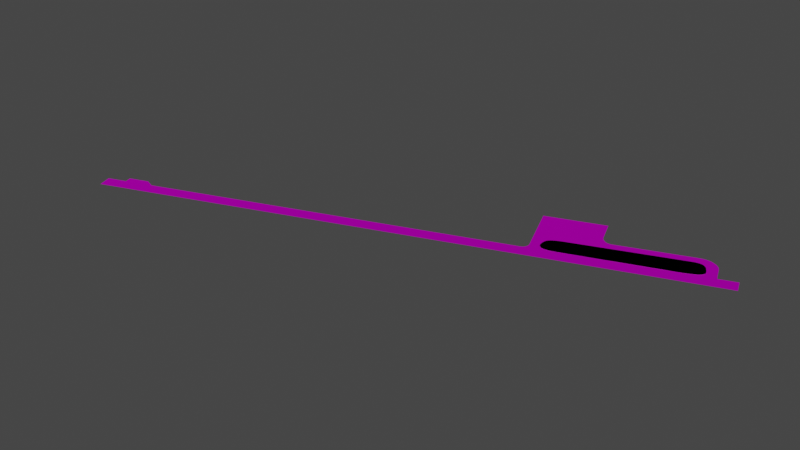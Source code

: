 # Source: gp1.blend  (saved by Blender 3.5.10; exported with 4.5.12 LTS)
import bpy
from mathutils import Matrix  # noqa: F401  (used for matrix-valued properties, if any)

bpy.ops.wm.read_factory_settings(use_empty=True)
scene = bpy.context.scene
scene.name = 'Scene'

# ---- collections
col_collection = bpy.data.collections.new('Collection'); scene.collection.children.link(col_collection)

# ---- images (referenced by path relative to the original .blend; pixels are not part of the script)
import os
ASSET_DIR = os.environ.get("B2B_ASSET_DIR", "")  # directory of the original .blend (textures are referenced by path, not embedded)
HERE = os.path.dirname(os.path.abspath(__file__))  # packed textures are extracted next to this script under _unpacked/

def load_image(name, relpath, width, height, colorspace="sRGB"):
    """Load a texture the original file referenced (path relative to the .blend, or extracted next to this script)."""
    p = next((c for c in (os.path.join(HERE, relpath), os.path.join(ASSET_DIR, relpath)) if relpath and os.path.exists(c)), "")
    if p:
        img = bpy.data.images.load(p, check_existing=True)
        img.name = name
    else:  # same state as the original file: an image datablock whose file is absent (Cycles renders it pink)
        img = bpy.data.images.new(name, width, height)
        img.source = "FILE"
        img.filepath = "//" + (relpath or name)
    img.colorspace_settings.name = colorspace
    return img
img_asphconc_bmp = load_image('asphconc.bmp', 'asphconc.bmp', 1024, 1024, 'sRGB')
img_grass_dds = load_image('grass.dds', 'grass.dds', 1024, 1024, 'sRGB')

# ---- materials (node trees are filled in below, after node groups)
mat_material01 = bpy.data.materials.new('material01')
mat_material01.surface_render_method = 'BLENDED'
mat_material01.blend_method = 'BLEND'
mat_material01.use_backface_culling = True
mat_material01.use_transparent_shadow = False
mat_material_001 = bpy.data.materials.new('Material.001')
mat_material_001.use_transparent_shadow = False

# ---- material node trees
mat_material01.use_nodes = True; mat_material01.node_tree.nodes.clear()
_N = mat_material01.node_tree.nodes; _L = mat_material01.node_tree.links
n0 = _N.new('ShaderNodeBsdfPrincipled'); n0.name = 'Principled BSDF'; n0.location = (10, 300)
n0.distribution = 'GGX'
n0.subsurface_method = 'RANDOM_WALK_SKIN'
n0.inputs[1].default_value = 1.0
n0.inputs[2].default_value = 1.0
n0.inputs[27].default_value = (0.0, 0.0, 0.0, 1.0)
n0.inputs[28].default_value = 1.0
n1 = _N.new('ShaderNodeOutputMaterial'); n1.name = 'Material Output'; n1.location = (320, 270)
n2 = _N.new('ShaderNodeTexImage'); n2.name = 'Image Texture'; n2.location = (-440, 210)
n2.label = 'BASE COLOR'
n2.image = img_asphconc_bmp
_L.new(n0.outputs[0], n1.inputs[0])
_L.new(n2.outputs[0], n0.inputs[0])
_L.new(n2.outputs[1], n0.inputs[4])
n1.is_active_output = True
mat_material_001.use_nodes = True; mat_material_001.node_tree.nodes.clear()
_N = mat_material_001.node_tree.nodes; _L = mat_material_001.node_tree.links
n0 = _N.new('ShaderNodeOutputMaterial'); n0.name = 'Material Output'; n0.location = (300, 300)
n1 = _N.new('ShaderNodeBsdfPrincipled'); n1.name = 'Principled BSDF'; n1.location = (10, 300)
n1.distribution = 'GGX'
n1.subsurface_method = 'RANDOM_WALK_SKIN'
n1.inputs[3].default_value = 1.45
n1.inputs[27].default_value = (0.0, 0.0, 0.0, 1.0)
n1.inputs[28].default_value = 1.0
n2 = _N.new('ShaderNodeTexImage'); n2.name = 'Image Texture'; n2.location = (-463, 143)
n2.image = img_grass_dds
_L.new(n1.outputs[0], n0.inputs[0])
_L.new(n2.outputs[0], n1.inputs[0])
_L.new(n2.outputs[1], n1.inputs[4])
n0.is_active_output = True

# ---- world
world_world = bpy.data.worlds.new('World'); scene.world = world_world
world_world.use_nodes = True; world_world.node_tree.nodes.clear()
_N = world_world.node_tree.nodes; _L = world_world.node_tree.links
n0 = _N.new('ShaderNodeOutputWorld'); n0.name = 'World Output'; n0.location = (300, 300)
n1 = _N.new('ShaderNodeBackground'); n1.name = 'Background'; n1.location = (10, 300)
n1.inputs[0].default_value = (0.05088, 0.05088, 0.05088, 1.0)
_L.new(n1.outputs[0], n0.inputs[0])
n0.is_active_output = True
world_world.color = (0.05088, 0.05088, 0.05088)
world_world.use_sun_shadow = False
world_world.sun_shadow_jitter_overblur = 0.0

# ---- meshes
me_part006 = bpy.data.meshes.new('part006')
me_part006.from_pydata([(540.6, 171.9, 0.0), (440.4, 135.6, 0.0), (440.4, 185.2, 0.0), (524.8, 215.7, 0.0), (470.4, 196.0, 0.0), (412.6, 175.1, 0.0), (407.5, 175.1, 0.0), (449.4, 250.2, 0.0), (452.4, 243.0, 0.0), (446.3, 254.7, 0.0), (441.5, 260.2, 0.0), (434.6, 265.7, 0.0), (422.7, 271.7, 0.0), (414.3, 274.5, 0.0), (403.3, 275.1, 0.0), (392.1, 274.2, 0.0), (379.7, 270.6, 0.0), (370.2, 236.7, 0.0), (370.2, 267.1, 0.0), (372.6, 237.6, 0.0), (382.2, 241.0, 0.0), (388.7, 242.1, 0.0), (396.6, 243.4, 0.0), (404.3, 242.7, 0.0), (409.6, 240.7, 0.0), (415.2, 236.5, 0.0), (419.5, 232.6, 0.0), (425.3, 223.6, 0.0), (431.1, 212.6, 0.0), (434.2, 202.2, 0.0), (432.6, 194.5, 0.0), (428.5, 188.4, 0.0), (420.5, 182.0, 0.0), (410.9, 176.9, 0.0), (340.3, 99.38, 0.0), (340.3, 148.9, 0.0), (270.0, 199.1, 0.0), (270.0, 229.9, 0.0), (240.1, 63.11, 0.0), (240.1, 112.7, 0.0), (169.9, 161.4, 0.0), (169.9, 192.7, 0.0), (139.9, 26.84, 0.0), (139.9, 76.5, 0.0), (152.6, 186.3, 0.0), (169.9, 181.7, 0.0), (148.0, 185.3, 0.0), (69.7, 181.7, 0.0), (141.0, 185.5, 0.0), (134.1, 187.5, 0.0), (128.4, 191.2, 0.0), (121.8, 196.5, 0.0), (117.5, 201.6, 0.0), (113.9, 209.8, 0.0), (87.6, 281.7, 0.0), (69.7, 275.2, 0.0), (39.75, -9.423, 0.0), (39.75, 41.5, 0.0), (58.68, 47.12, 0.0), (45.22, 42.74, 0.0), (69.7, 175.2, 0.0), (-30.47, 175.2, 0.0), (-30.47, 239.0, 0.0), (-30.47, 139.0, 0.0), (-65.35, 139.0, 0.0), (-95.17, 215.5, 0.0), (-30.47, -34.85, 0.0), (-130.6, -71.11, 0.0), (-130.6, -21.92, 0.0), (-33.8, 13.86, 0.0), (-30.47, 16.77, 0.0), (-41.59, 10.28, 0.0), (-230.8, -107.4, 0.0), (-230.8, -58.15, 0.0), (-331.0, -143.7, 0.0), (-331.0, -94.37, 0.0), (-431.1, -179.9, 0.0), (-431.1, -130.6, 0.0), (-531.3, -216.2, 0.0), (-531.3, -166.8, 0.0), (-631.5, -252.5, 0.0), (-631.5, -203.0, 0.0), (-731.7, -288.7, 0.0), (-731.7, -239.3, 0.0), (-831.8, -325.0, 0.0), (-831.8, -275.5, 0.0), (-932.0, -361.3, 0.0), (-932.0, -311.7, 0.0), (-1032.0, -397.5, 0.0), (-1032.0, -347.9, 0.0), (-1132.0, -433.8, 0.0), (-1132.0, -384.2, 0.0), (-1233.0, -470.1, 0.0), (-1233.0, -397.5, 0.0), (-1161.0, -394.5, 0.0), (-1192.0, -382.7, 0.0), (-1248.0, -426.0, 0.0), (-1255.0, -405.6, 0.0), (-1308.0, -448.2, 0.0), (-1292.0, -491.6, 0.0), (403.8, 173.2, 0.0), (392.0, 167.7, 0.0), (69.7, 123.8, 0.0), (-2.668, 77.67, 0.0), (-2.857, 75.24, 0.0), (-30.47, 75.24, 0.0), (0.01214, 87.44, 0.0), (6.986, 95.64, 0.0), (18.0, 102.7, 0.0), (32.46, 109.8, 0.0), (-30.47, 49.39, 0.0), (-2.612, -24.76, 0.0), (-30.47, -24.76, 0.0), (33.73, 40.12, 0.0), (22.33, 38.56, 0.0), (10.24, 41.58, 0.0), (1.351, 49.04, 0.0), (-2.206, 58.1, 0.0), (-3.348, 68.88, 0.0), (-27.04, 40.59, 0.0), (-25.52, 36.01, 0.0), (-25.21, 30.79, 0.0), (-26.07, 24.41, 0.0), (-29.87, 17.28, 0.0)], [], [(2, 1, 0), (0, 3, 2), (6, 5, 4), (4, 8, 7), (4, 7, 9), (4, 9, 10), (4, 10, 11), (4, 11, 12), (4, 12, 13), (4, 13, 14), (4, 14, 15), (4, 15, 16), (16, 18, 17), (16, 17, 19), (16, 19, 20), (16, 20, 21), (16, 21, 22), (16, 22, 23), (16, 23, 24), (4, 16, 24), (4, 24, 25), (4, 25, 26), (4, 26, 27), (4, 27, 28), (4, 28, 29), (4, 29, 30), (4, 30, 31), (4, 31, 32), (4, 32, 33), (4, 33, 6), (35, 34, 1), (1, 2, 35), (37, 36, 17), (17, 18, 37), (39, 38, 34), (34, 35, 39), (41, 40, 36), (36, 37, 41), (43, 42, 38), (38, 39, 43), (45, 41, 44), (45, 44, 46), (47, 45, 46), (47, 46, 48), (47, 48, 49), (47, 49, 50), (47, 50, 51), (47, 51, 52), (47, 52, 53), (47, 53, 54), (54, 55, 47), (57, 56, 42), (42, 43, 58), (42, 58, 59), (42, 59, 57), (61, 60, 55), (55, 62, 61), (64, 63, 62), (62, 65, 64), (68, 67, 66), (66, 70, 69), (66, 69, 71), (66, 71, 68), (73, 72, 67), (67, 68, 73), (75, 74, 72), (72, 73, 75), (77, 76, 74), (74, 75, 77), (79, 78, 76), (76, 77, 79), (81, 80, 78), (78, 79, 81), (83, 82, 80), (80, 81, 83), (85, 84, 82), (82, 83, 85), (87, 86, 84), (84, 85, 87), (89, 88, 86), (86, 87, 89), (91, 90, 88), (88, 89, 91), (93, 92, 90), (90, 91, 94), (93, 90, 94), (94, 95, 93), (93, 97, 96), (92, 93, 96), (92, 96, 98), (98, 99, 92), (5, 6, 100), (100, 101, 5), (45, 47, 102), (102, 40, 45), (105, 104, 103), (105, 103, 106), (105, 106, 107), (105, 107, 108), (109, 102, 60), (108, 109, 60), (105, 108, 60), (60, 61, 105), (64, 110, 63), (112, 111, 56), (112, 56, 57), (112, 57, 113), (112, 113, 114), (112, 114, 115), (112, 115, 116), (112, 116, 117), (112, 117, 118), (112, 118, 104), (104, 105, 110), (104, 110, 119), (104, 119, 120), (104, 120, 121), (112, 104, 121), (112, 121, 122), (112, 122, 123), (123, 70, 112), (112, 66, 111)])
_uv = me_part006.uv_layers.new(name='UVMap')
_uv.uv.foreach_set('vector', [17.97, -8.362, 21.37, 0.9828, 0.00922, 1.007, 0.00922, 1.007, -0.02513, -8.334, 17.97, -8.362, 24.86, -8.728, 23.9, -8.378, 11.58, -8.361, 11.58, -8.361, 11.75, -18.45, 11.82, -20.03, 11.58, -8.361, 11.82, -20.03, 12.09, -21.09, 11.58, -8.361, 12.09, -21.09, 12.62, -22.46, 11.58, -8.361, 12.62, -22.46, 13.54, -23.97, 11.58, -8.361, 13.54, -23.97, 15.37, -25.91, 11.58, -8.361, 15.37, -25.91, 16.76, -27.01, 11.58, -8.361, 16.76, -27.01, 18.78, -27.89, 11.58, -8.361, 18.78, -27.89, 20.97, -28.48, 11.58, -8.361, 20.97, -28.48, 23.55, -28.66, 23.55, -28.66, 25.57, -28.64, 27.66, -22.91, 23.55, -28.66, 27.66, -22.91, 27.16, -22.91, 23.55, -28.66, 27.16, -22.91, 25.1, -22.88, 23.55, -28.66, 25.1, -22.88, 23.81, -22.66, 23.55, -28.66, 23.81, -22.66, 22.22, -22.36, 23.55, -28.66, 22.22, -22.36, 20.83, -21.69, 23.55, -28.66, 20.83, -21.69, 19.97, -20.96, 11.58, -8.361, 23.55, -28.66, 19.97, -20.96, 11.58, -8.361, 19.97, -20.96, 19.2, -19.78, 11.58, -8.361, 19.2, -19.78, 18.65, -18.75, 11.58, -8.361, 18.65, -18.75, 18.19, -16.65, 11.58, -8.361, 18.19, -16.65, 17.85, -14.19, 11.58, -8.361, 17.85, -14.19, 17.97, -12.01, 11.58, -8.361, 17.97, -12.01, 18.81, -10.67, 11.58, -8.361, 18.81, -10.67, 20.0, -9.782, 11.58, -8.361, 20.0, -9.782, 21.94, -9.138, 11.58, -8.361, 21.94, -9.138, 24.1, -8.822, 11.58, -8.361, 24.1, -8.822, 24.86, -8.728, 39.33, -8.395, 42.74, 0.9585, 21.37, 0.9828, 21.37, 0.9828, 17.97, -8.362, 39.33, -8.395, 47.0, -28.49, 49.12, -22.67, 27.66, -22.91, 27.66, -22.91, 25.57, -28.64, 47.0, -28.49, 60.69, -8.429, 64.1, 0.9341, 42.74, 0.9585, 42.74, 0.9585, 39.33, -8.395, 60.69, -8.429, 68.43, -28.34, 70.58, -22.43, 49.12, -22.67, 49.12, -22.67, 47.0, -28.49, 68.43, -28.34, 82.06, -8.462, 85.47, 0.9097, 64.1, 0.9341, 64.1, 0.9341, 60.69, -8.429, 82.06, -8.462, 69.18, -26.27, 68.43, -28.34, 72.12, -28.31, 69.18, -26.27, 72.12, -28.31, 73.07, -28.44, 88.06, -33.14, 69.18, -26.27, 73.07, -28.44, 88.06, -33.14, 73.07, -28.44, 74.37, -28.96, 88.06, -33.14, 74.37, -28.96, 75.53, -29.81, 88.06, -33.14, 75.53, -29.81, 76.35, -30.89, 88.06, -33.14, 76.35, -30.89, 77.22, -32.36, 88.06, -33.14, 77.22, -32.36, 77.68, -33.6, 88.06, -33.14, 77.68, -33.6, 77.8, -35.39, 88.06, -33.14, 77.8, -35.39, 77.82, -50.78, 77.82, -50.78, 81.63, -50.79, 88.06, -33.14, 103.3, -8.725, 106.8, 0.8853, 85.47, 0.9097, 85.47, 0.9097, 82.06, -8.462, 99.38, -8.489, 85.47, 0.9097, 99.38, -8.489, 102.2, -8.585, 85.47, 0.9097, 102.2, -8.585, 103.3, -8.725, 107.4, -38.78, 88.5, -31.91, 81.63, -50.79, 81.63, -50.79, 103.0, -50.81, 107.4, -38.78, 116.4, -34.33, 109.9, -31.93, 103.0, -50.81, 103.0, -50.81, 116.8, -50.82, 116.4, -34.33, 139.8, -8.44, 143.2, 0.8438, 121.8, 0.8682, 121.8, 0.8682, 118.3, -8.873, 119.1, -8.553, 121.8, 0.8682, 119.1, -8.553, 120.8, -8.411, 121.8, 0.8682, 120.8, -8.411, 139.8, -8.44, 161.2, -8.473, 164.5, 0.8194, 143.2, 0.8438, 143.2, 0.8438, 139.8, -8.44, 161.2, -8.473, 182.5, -8.505, 185.9, 0.795, 164.5, 0.8194, 164.5, 0.8194, 161.2, -8.473, 182.5, -8.505, 203.9, -8.538, 207.3, 0.7706, 185.9, 0.795, 185.9, 0.795, 182.5, -8.505, 203.9, -8.538, 225.2, -8.57, 228.6, 0.7462, 207.3, 0.7706, 207.3, 0.7706, 203.9, -8.538, 225.2, -8.57, 246.6, -8.603, 250.0, 0.7218, 228.6, 0.7462, 228.6, 0.7462, 225.2, -8.57, 246.6, -8.603, 268.0, -8.636, 271.4, 0.6975, 250.0, 0.7218, 250.0, 0.7218, 246.6, -8.603, 268.0, -8.636, 289.3, -8.668, 292.7, 0.6731, 271.4, 0.6975, 271.4, 0.6975, 268.0, -8.636, 289.3, -8.668, 310.7, -8.701, 314.1, 0.6487, 292.7, 0.6731, 292.7, 0.6731, 289.3, -8.668, 310.7, -8.701, 332.0, -8.733, 335.5, 0.6243, 314.1, 0.6487, 314.1, 0.6487, 310.7, -8.701, 332.0, -8.733, 353.4, -8.766, 356.8, 0.5999, 335.5, 0.6243, 335.5, 0.6243, 332.0, -8.733, 353.4, -8.766, 373.2, -13.12, 378.2, 0.5755, 356.8, 0.5999, 356.8, 0.5999, 353.4, -8.766, 359.5, -8.775, 373.2, -13.12, 356.8, 0.5999, 359.5, -8.775, 359.5, -8.775, 364.5, -13.11, 373.2, -13.12, 373.2, -13.12, 378.0, -13.13, 378.0, -8.773, 378.2, 0.5755, 373.2, -13.12, 378.0, -8.773, 378.2, 0.5755, 378.0, -8.773, 390.9, -8.721, 390.9, -8.721, 390.9, 0.561, 378.2, 0.5755, 23.9, -8.378, 24.86, -8.728, 25.69, -8.625, 25.69, -8.625, 28.29, -8.384, 23.9, -8.378, 69.18, -26.27, 88.06, -33.14, 92.04, -22.2, 92.04, -22.2, 70.58, -22.43, 69.18, -26.27, 114.2, -19.91, 109.0, -18.01, 108.8, -18.46, 114.2, -19.91, 108.8, -18.46, 107.7, -20.12, 114.2, -19.91, 107.7, -20.12, 105.8, -21.19, 114.2, -19.91, 105.8, -21.19, 103.2, -21.77, 100.0, -22.11, 92.04, -22.2, 88.5, -31.91, 103.2, -21.77, 100.0, -22.11, 88.5, -31.91, 114.2, -19.91, 103.2, -21.77, 88.5, -31.91, 88.5, -31.91, 107.4, -38.78, 114.2, -19.91, 116.4, -34.33, 116.0, -15.03, 109.9, -31.93, 121.1, -1.035, 115.9, 0.875, 106.8, 0.8853, 121.1, -1.035, 106.8, 0.8853, 103.3, -8.725, 121.1, -1.035, 103.3, -8.725, 104.6, -8.879, 121.1, -1.035, 104.6, -8.879, 106.8, -9.366, 121.1, -1.035, 106.8, -9.366, 108.9, -10.76, 121.1, -1.035, 108.9, -10.76, 110.1, -12.78, 121.1, -1.035, 110.1, -12.78, 110.1, -14.74, 121.1, -1.035, 110.1, -14.74, 109.6, -16.85, 121.1, -1.035, 109.6, -16.85, 109.0, -18.01, 109.0, -18.01, 114.2, -19.91, 116.0, -15.03, 109.0, -18.01, 116.0, -15.03, 116.0, -13.13, 109.0, -18.01, 116.0, -13.13, 116.0, -12.16, 109.0, -18.01, 116.0, -12.16, 116.3, -11.16, 121.1, -1.035, 109.0, -18.01, 116.3, -11.16, 121.1, -1.035, 116.3, -11.16, 116.9, -10.01, 121.1, -1.035, 116.9, -10.01, 118.1, -8.93, 118.1, -8.93, 118.3, -8.873, 121.1, -1.035, 121.1, -1.035, 121.8, 0.8682, 115.9, 0.875])
me_part006.materials.append(mat_material01)
me_part006.update()
me_part006.normals_split_custom_set([tuple(v) for v in zip(*[iter([0.0, 0.0, 1.0, 0.0, 0.0, 1.0, 0.0, 0.0, 1.0, 0.0, 0.0, 1.0, 0.0, 0.0, 1.0, 0.0, 0.0, 1.0, 0.0, 0.0, 1.0, 0.0, 0.0, 1.0, 0.0, 0.0, 1.0, 0.0, 0.0, 1.0, 0.0, 0.0, 1.0, 0.0, 0.0, 1.0, 0.0, 0.0, 1.0, 0.0, 0.0, 1.0, 0.0, 0.0, 1.0, 0.0, 0.0, 1.0, 0.0, 0.0, 1.0, 0.0, 0.0, 1.0, 0.0, 0.0, 1.0, 0.0, 0.0, 1.0, 0.0, 0.0, 1.0, 0.0, 0.0, 1.0, 0.0, 0.0, 1.0, 0.0, 0.0, 1.0, 0.0, 0.0, 1.0, 0.0, 0.0, 1.0, 0.0, 0.0, 1.0, 0.0, 0.0, 1.0, 0.0, 0.0, 1.0, 0.0, 0.0, 1.0, 0.0, 0.0, 1.0, 0.0, 0.0, 1.0, 0.0, 0.0, 1.0, 0.0, 0.0, 1.0, 0.0, 0.0, 1.0, 0.0, 0.0, 1.0, 0.0, 0.0, 1.0, 0.0, 0.0, 1.0, 0.0, 0.0, 1.0, 0.0, 0.0, 1.0, 0.0, 0.0, 1.0, 0.0, 0.0, 1.0, 0.0, 0.0, 1.0, 0.0, 0.0, 1.0, 0.0, 0.0, 1.0, 0.0, 0.0, 1.0, 0.0, 0.0, 1.0, 0.0, 0.0, 1.0, 0.0, 0.0, 1.0, 0.0, 0.0, 1.0, 0.0, 0.0, 1.0, 0.0, 0.0, 1.0, 0.0, 0.0, 1.0, 0.0, 0.0, 1.0, 0.0, 0.0, 1.0, 0.0, 0.0, 1.0, 0.0, 0.0, 1.0, 0.0, 0.0, 1.0, 0.0, 0.0, 1.0, 0.0, 0.0, 1.0, 0.0, 0.0, 1.0, 0.0, 0.0, 1.0, 0.0, 0.0, 1.0, 0.0, 0.0, 1.0, 0.0, 0.0, 1.0, 0.0, 0.0, 1.0, 0.0, 0.0, 1.0, 0.0, 0.0, 1.0, 0.0, 0.0, 1.0, 0.0, 0.0, 1.0, 0.0, 0.0, 1.0, 0.0, 0.0, 1.0, 0.0, 0.0, 1.0, 0.0, 0.0, 1.0, 0.0, 0.0, 1.0, 0.0, 0.0, 1.0, 0.0, 0.0, 1.0, 0.0, 0.0, 1.0, 0.0, 0.0, 1.0, 0.0, 0.0, 1.0, 0.0, 0.0, 1.0, 0.0, 0.0, 1.0, 0.0, 0.0, 1.0, 0.0, 0.0, 1.0, 0.0, 0.0, 1.0, 0.0, 0.0, 1.0, 0.0, 0.0, 1.0, 0.0, 0.0, 1.0, 0.0, 0.0, 1.0, 0.0, 0.0, 1.0, 0.0, 0.0, 1.0, 0.0, 0.0, 1.0, 0.0, 0.0, 1.0, 0.0, 0.0, 1.0, 0.0, 0.0, 1.0, 0.0, 0.0, 1.0, 0.0, 0.0, 1.0, 0.0, 0.0, 1.0, 0.0, 0.0, 1.0, 0.0, 0.0, 1.0, 0.0, 0.0, 1.0, 0.0, 0.0, 1.0, 0.0, 0.0, 1.0, 0.0, 0.0, 1.0, 0.0, 0.0, 1.0, 0.0, 0.0, 1.0, 0.0, 0.0, 1.0, 0.0, 0.0, 1.0, 0.0, 0.0, 1.0, 0.0, 0.0, 1.0, 0.0, 0.0, 1.0, 0.0, 0.0, 1.0, 0.0, 0.0, 1.0, 0.0, 0.0, 1.0, 0.0, 0.0, 1.0, 0.0, 0.0, 1.0, 0.0, 0.0, 1.0, 0.0, 0.0, 1.0, 0.0, 0.0, 1.0, 0.0, 0.0, 1.0, 0.0, 0.0, 1.0, 0.0, 0.0, 1.0, 0.0, 0.0, 1.0, 0.0, 0.0, 1.0, 0.0, 0.0, 1.0, 0.0, 0.0, 1.0, 0.0, 0.0, 1.0, 0.0, 0.0, 1.0, 0.0, 0.0, 1.0, 0.0, 0.0, 1.0, 0.0, 0.0, 1.0, 0.0, 0.0, 1.0, 0.0, 0.0, 1.0, 0.0, 0.0, 1.0, 0.0, 0.0, 1.0, 0.0, 0.0, 1.0, 0.0, 0.0, 1.0, 0.0, 0.0, 1.0, 0.0, 0.0, 1.0, 0.0, 0.0, 1.0, 0.0, 0.0, 1.0, 0.0, 0.0, 1.0, 0.0, 0.0, 1.0, 0.0, 0.0, 1.0, 0.0, 0.0, 1.0, 0.0, 0.0, 1.0, 0.0, 0.0, 1.0, 0.0, 0.0, 1.0, 0.0, 0.0, 1.0, 0.0, 0.0, 1.0, 0.0, 0.0, 1.0, 0.0, 0.0, 1.0, 0.0, 0.0, 1.0, 0.0, 0.0, 1.0, 0.0, 0.0, 1.0, 0.0, 0.0, 1.0, 0.0, 0.0, 1.0, 0.0, 0.0, 1.0, 0.0, 0.0, 1.0, 0.0, 0.0, 1.0, 0.0, 0.0, 1.0, 0.0, 0.0, 1.0, 0.0, 0.0, 1.0, 0.0, 0.0, 1.0, 0.0, 0.0, 1.0, 0.0, 0.0, 1.0, 0.0, 0.0, 1.0, 0.0, 0.0, 1.0, 0.0, 0.0, 1.0, 0.0, 0.0, 1.0, 0.0, 0.0, 1.0, 0.0, 0.0, 1.0, 0.0, 0.0, 1.0, 0.0, 0.0, 1.0, 0.0, 0.0, 1.0, 0.0, 0.0, 1.0, 0.0, 0.0, 1.0, 0.0, 0.0, 1.0, 0.0, 0.0, 1.0, 0.0, 0.0, 1.0, 0.0, 0.0, 1.0, 0.0, 0.0, 1.0, 0.0, 0.0, 1.0, 0.0, 0.0, 1.0, 0.0, 0.0, 1.0, 0.0, 0.0, 1.0, 0.0, 0.0, 1.0, 0.0, 0.0, 1.0, 0.0, 0.0, 1.0, 0.0, 0.0, 1.0, 0.0, 0.0, 1.0, 0.0, 0.0, 1.0, 0.0, 0.0, 1.0, 0.0, 0.0, 1.0, 0.0, 0.0, 1.0, 0.0, 0.0, 1.0, 0.0, 0.0, 1.0, 0.0, 0.0, 1.0, 0.0, 0.0, 1.0, 0.0, 0.0, 1.0, 0.0, 0.0, 1.0, 0.0, 0.0, 1.0, 0.0, 0.0, 1.0, 0.0, 0.0, 1.0, 0.0, 0.0, 1.0, 0.0, 0.0, 1.0, 0.0, 0.0, 1.0, 0.0, 0.0, 1.0, 0.0, 0.0, 1.0, 0.0, 0.0, 1.0, 0.0, 0.0, 1.0, 0.0, 0.0, 1.0, 0.0, 0.0, 1.0, 0.0, 0.0, 1.0, 0.0, 0.0, 1.0, 0.0, 0.0, 1.0, 0.0, 0.0, 1.0, 0.0, 0.0, 1.0, 0.0, 0.0, 1.0, 0.0, 0.0, 1.0, 0.0, 0.0, 1.0, 0.0, 0.0, 1.0, 0.0, 0.0, 1.0, 0.0, 0.0, 1.0, 0.0, 0.0, 1.0, 0.0, 0.0, 1.0, 0.0, 0.0, 1.0, 0.0, 0.0, 1.0, 0.0, 0.0, 1.0, 0.0, 0.0, 1.0, 0.0, 0.0, 1.0, 0.0, 0.0, 1.0, 0.0, 0.0, 1.0, 0.0, 0.0, 1.0, 0.0, 0.0, 1.0, 0.0, 0.0, 1.0, 0.0, 0.0, 1.0, 0.0, 0.0, 1.0, 0.0, 0.0, 1.0, 0.0, 0.0, 1.0, 0.0, 0.0, 1.0, 0.0, 0.0, 1.0, 0.0, 0.0, 1.0, 0.0, 0.0, 1.0, 0.0, 0.0, 1.0, 0.0, 0.0, 1.0, 0.0, 0.0, 1.0, 0.0, 0.0, 1.0, 0.0, 0.0, 1.0, 0.0, 0.0, 1.0, 0.0, 0.0, 1.0, 0.0, 0.0, 1.0, 0.0, 0.0, 1.0, 0.0, 0.0, 1.0, 0.0, 0.0, 1.0, 0.0, 0.0, 1.0, 0.0, 0.0, 1.0, 0.0, 0.0, 1.0, 0.0, 0.0, 1.0, 0.0, 0.0, 1.0, 0.0, 0.0, 1.0, 0.0, 0.0, 1.0, 0.0, 0.0, 1.0, 0.0, 0.0, 1.0, 0.0, 0.0, 1.0, 0.0, 0.0, 1.0, 0.0, 0.0, 1.0, 0.0, 0.0, 1.0, 0.0, 0.0, 1.0, 0.0, 0.0, 1.0, 0.0, 0.0, 1.0, 0.0, 0.0, 1.0, 0.0, 0.0, 1.0, 0.0, 0.0, 1.0, 0.0, 0.0, 1.0, 0.0, 0.0, 1.0, 0.0, 0.0, 1.0, 0.0, 0.0, 1.0, 0.0, 0.0, 1.0, 0.0, 0.0, 1.0, 0.0, 0.0, 1.0, 0.0, 0.0, 1.0, 0.0, 0.0, 1.0, 0.0, 0.0, 1.0, 0.0, 0.0, 1.0, 0.0, 0.0, 1.0, 0.0, 0.0, 1.0, 0.0, 0.0, 1.0, 0.0, 0.0, 1.0, 0.0, 0.0, 1.0, 0.0, 0.0, 1.0, 0.0, 0.0, 1.0, 0.0, 0.0, 1.0, 0.0, 0.0, 1.0, 0.0, 0.0, 1.0, 0.0, 0.0, 1.0, 0.0, 0.0, 1.0, 0.0, 0.0, 1.0, 0.0, 0.0, 1.0, 0.0, 0.0, 1.0, 0.0, 0.0, 1.0, 0.0, 0.0, 1.0, 0.0, 0.0, 1.0, 0.0, 0.0, 1.0, 0.0, 0.0, 1.0, 0.0, 0.0, 1.0, 0.0, 0.0, 1.0, 0.0, 0.0, 1.0, 0.0, 0.0, 1.0, 0.0, 0.0, 1.0, 0.0, 0.0, 1.0, 0.0, 0.0, 1.0, 0.0, 0.0, 1.0, 0.0, 0.0, 1.0, 0.0, 0.0, 1.0, 0.0, 0.0, 1.0, 0.0, 0.0, 1.0, 0.0, 0.0, 1.0, 0.0, 0.0, 1.0, 0.0, 0.0, 1.0, 0.0, 0.0, 1.0, 0.0, 0.0, 1.0, 0.0, 0.0, 1.0, 0.0, 0.0, 1.0, 0.0, 0.0, 1.0, 0.0, 0.0, 1.0, 0.0, 0.0, 1.0, 0.0, 0.0, 1.0, 0.0, 0.0, 1.0, 0.0, 0.0, 1.0, 0.0, 0.0, 1.0, 0.0, 0.0, 1.0, 0.0, 0.0, 1.0, 0.0, 0.0, 1.0, 0.0, 0.0, 1.0, 0.0, 0.0, 1.0, 0.0, 0.0, 1.0, 0.0, 0.0, 1.0, 0.0, 0.0, 1.0, 0.0, 0.0, 1.0, 0.0, 0.0, 1.0, 0.0, 0.0, 1.0, 0.0, 0.0, 1.0, 0.0, 0.0, 1.0, 0.0, 0.0, 1.0, 0.0, 0.0, 1.0, 0.0, 0.0, 1.0, 0.0, 0.0, 1.0, 0.0, 0.0, 1.0, 0.0, 0.0, 1.0, 0.0, 0.0, 1.0, 0.0, 0.0, 1.0, 0.0, 0.0, 1.0, 0.0, 0.0, 1.0, 0.0, 0.0, 1.0, 0.0, 0.0, 1.0, 0.0, 0.0, 1.0, 0.0, 0.0, 1.0, 0.0, 0.0, 1.0, 0.0, 0.0, 1.0, 0.0, 0.0, 1.0, 0.0, 0.0, 1.0, 0.0, 0.0, 1.0, 0.0, 0.0, 1.0, 0.0, 0.0, 1.0, 0.0, 0.0, 1.0])] * 3)])
me_plane = bpy.data.meshes.new('Plane')
me_plane.from_pydata([(-1.016, -1.421, 0.0), (0.9724, -1.321, 0.0), (-0.9977, 1.283, 0.0), (1.001, 1.342, 0.0), (1.02, -1.071, 0.0), (1.047, 1.032, 0.0), (-1.043, 1.069, 0.0), (-1.061, 0.8817, 0.0), (-1.067, 0.7848, 0.0), (-1.074, 0.6868, 0.0), (-1.074, 0.6136, 0.0), (-1.074, 0.5369, 0.0), (-1.075, 0.4518, 0.0), (-1.075, 0.3229, 0.0), (-1.076, 0.2294, 0.0), (-1.075, 0.1354, 0.0), (-1.074, 0.05341, 0.0), (-1.073, -0.007464, 0.0), (-1.072, -0.05201, 0.0), (-1.071, -0.1023, 0.0), (-1.071, -0.1549, 0.0), (-1.07, -0.2203, 0.0), (-1.068, -0.3162, 0.0), (-1.066, -0.4309, 0.0), (-1.064, -0.5304, 0.0), (-1.062, -0.6158, 0.0), (-1.06, -0.7079, 0.0), (-1.058, -0.8148, 0.0), (-1.054, -0.8927, 0.0), (-1.035, -1.188, 0.0), (1.025, -1.007, 0.0), (1.03, -0.9427, 0.0), (1.035, -0.8802, 0.0), (1.039, -0.8148, 0.0), (1.043, -0.751, 0.0), (1.048, -0.6875, 0.0), (1.051, -0.6178, 0.0), (1.055, -0.5503, 0.0), (1.057, -0.4797, 0.0), (1.061, -0.4113, 0.0), (1.064, -0.3426, 0.0), (1.066, -0.2705, 0.0), (1.068, -0.1967, 0.0), (1.07, -0.1229, 0.0), (1.072, -0.05012, 0.0), (1.074, 0.02312, 0.0), (1.075, 0.09783, 0.0), (1.077, 0.1738, 0.0), (1.077, 0.2541, 0.0), (1.076, 0.3358, 0.0), (1.076, 0.4153, 0.0), (1.076, 0.497, 0.0), (1.076, 0.5768, 0.0), (1.07, 0.6773, 0.0), (-0.974, -1.642, 0.0), (-0.9069, -1.748, 0.0), (-0.7877, -1.746, 0.0), (-0.7072, -1.731, 0.0), (-0.6269, -1.722, 0.0), (-0.5466, -1.714, 0.0), (-0.4661, -1.702, 0.0), (-0.3858, -1.694, 0.0), (-0.3051, -1.676, 0.0), (-0.2248, -1.667, 0.0), (-0.1445, -1.659, 0.0), (-0.06412, -1.648, 0.0), (0.01624, -1.639, 0.0), (0.09678, -1.624, 0.0), (0.1772, -1.613, 0.0), (0.2576, -1.602, 0.0), (0.3381, -1.589, 0.0), (0.4183, -1.584, 0.0), (0.4989, -1.567, 0.0), (0.5795, -1.552, 0.0), (0.6597, -1.545, 0.0), (0.7401, -1.535, 0.0), (0.8205, -1.525, 0.0), (0.9029, -1.459, 0.0), (0.9375, 1.47, 0.0), (0.8597, 1.529, 0.0), (0.7801, 1.541, 0.0), (0.7, 1.538, 0.0), (0.62, 1.539, 0.0), (0.5399, 1.536, 0.0), (0.4597, 1.53, 0.0), (0.3797, 1.529, 0.0), (0.2999, 1.535, 0.0), (0.2198, 1.531, 0.0), (0.1397, 1.531, 0.0), (0.05909, 1.513, 0.0), (-0.0206, 1.521, 0.0), (-0.1007, 1.518, 0.0), (-0.1806, 1.521, 0.0), (-0.2607, 1.52, 0.0), (-0.341, 1.51, 0.0), (-0.4208, 1.517, 0.0), (-0.5009, 1.513, 0.0), (-0.5811, 1.507, 0.0), (-0.6608, 1.516, 0.0), (-0.7407, 1.518, 0.0), (-0.8213, 1.502, 0.0), (-0.9037, 1.437, 0.0)], [], [(29, 28, 27, 26, 25, 24, 23, 22, 21, 20, 19, 18, 17, 16, 15, 14, 13, 12, 11, 10, 9, 8, 7, 6, 2, 101, 100, 99, 98, 97, 96, 95, 94, 93, 92, 91, 90, 89, 88, 87, 86, 85, 84, 83, 82, 81, 80, 79, 78, 3, 5, 53, 52, 51, 50, 49, 48, 47, 46, 45, 44, 43, 42, 41, 40, 39, 38, 37, 36, 35, 34, 33, 32, 31, 30, 4, 1, 77, 76, 75, 74, 73, 72, 71, 70, 69, 68, 67, 66, 65, 64, 63, 62, 61, 60, 59, 58, 57, 56, 55, 54, 0)])
_uv = me_plane.uv_layers.new(name='UVMap')
_uv.uv.foreach_set('vector', [0.1409, -0.06701, 0.2408, -0.07054, 0.2671, -0.07107, 0.3033, -0.07021, 0.3344, -0.06944, 0.3632, -0.0687, 0.3968, -0.06791, 0.4356, -0.06675, 0.468, -0.06555, 0.4901, -0.06473, 0.5078, -0.06405, 0.5248, -0.06347, 0.5399, -0.06297, 0.5604, -0.06232, 0.5881, -0.06139, 0.6198, -0.05982, 0.6514, -0.05747, 0.6949, -0.05461, 0.7236, -0.05269, 0.7495, -0.051, 0.7742, -0.04937, 0.8072, -0.04388, 0.8398, -0.03874, 0.9028, -0.02567, 0.9745, 0.002232, 1.025, 0.05446, 1.046, 0.09885, 1.051, 0.1413, 1.049, 0.183, 1.045, 0.2245, 1.046, 0.2666, 1.046, 0.3086, 1.043, 0.3501, 1.045, 0.3923, 1.044, 0.4342, 1.042, 0.4759, 1.042, 0.5179, 1.039, 0.5594, 1.043, 0.6019, 1.043, 0.6437, 1.043, 0.6857, 1.04, 0.7273, 1.039, 0.7692, 1.04, 0.8112, 1.04, 0.8532, 1.039, 0.895, 1.039, 0.9369, 1.034, 0.9783, 1.013, 1.018, 0.9687, 1.048, 0.8634, 1.066, 0.7433, 1.071, 0.7093, 1.072, 0.6823, 1.071, 0.6548, 1.069, 0.6279, 1.067, 0.6003, 1.066, 0.5732, 1.065, 0.5476, 1.062, 0.5224, 1.06, 0.4977, 1.058, 0.4732, 1.055, 0.4483, 1.053, 0.4234, 1.05, 0.3991, 1.048, 0.3759, 1.045, 0.3529, 1.041, 0.3291, 1.039, 0.3064, 1.035, 0.2829, 1.032, 0.2615, 1.029, 0.24, 1.025, 0.218, 1.021, 0.197, 1.018, 0.1752, 1.014, 0.1537, 1.01, 0.06985, 0.9801, 0.02416, 0.941, 0.003062, 0.8966, 0.0007037, 0.8543, -0.001674, 0.8121, -0.002957, 0.77, -0.006896, 0.7276, -0.0116, 0.6851, -0.01235, 0.6431, -0.01577, 0.6007, -0.01815, 0.5585, -0.02108, 0.5162, -0.02492, 0.4738, -0.02711, 0.4316, -0.02953, 0.3894, -0.03128, 0.3472, -0.03331, 0.305, -0.03836, 0.2625, -0.03998, 0.2204, -0.04301, 0.1781, -0.04474, 0.1359, -0.04677, 0.09372, -0.05062, 0.05132, -0.04995, -0.01101, -0.01303, -0.04399, 0.06191, -0.06134])
me_plane.materials.append(mat_material_001)
me_plane.update()
me_plane_030 = bpy.data.meshes.new('Plane.030')
me_plane_030.from_pydata([(-1.016, -1.421, 0.0), (0.9724, -1.321, 0.0), (-0.9977, 1.283, 0.0), (1.001, 1.342, 0.0), (1.02, -1.071, 0.0), (1.047, 1.032, 0.0), (-1.043, 1.069, 0.0), (-1.061, 0.8817, 0.0), (-1.067, 0.7848, 0.0), (-1.074, 0.6868, 0.0), (-1.074, 0.6136, 0.0), (-1.074, 0.5369, 0.0), (-1.075, 0.4518, 0.0), (-1.075, 0.3229, 0.0), (-1.076, 0.2294, 0.0), (-1.075, 0.1354, 0.0), (-1.074, 0.05341, 0.0), (-1.073, -0.007464, 0.0), (-1.072, -0.05201, 0.0), (-1.071, -0.1023, 0.0), (-1.071, -0.1549, 0.0), (-1.07, -0.2203, 0.0), (-1.068, -0.3162, 0.0), (-1.066, -0.4309, 0.0), (-1.064, -0.5304, 0.0), (-1.062, -0.6158, 0.0), (-1.06, -0.7079, 0.0), (-1.058, -0.8148, 0.0), (-1.054, -0.8927, 0.0), (-1.035, -1.188, 0.0), (1.025, -1.007, 0.0), (1.03, -0.9427, 0.0), (1.035, -0.8802, 0.0), (1.039, -0.8148, 0.0), (1.043, -0.751, 0.0), (1.048, -0.6875, 0.0), (1.051, -0.6178, 0.0), (1.055, -0.5503, 0.0), (1.057, -0.4797, 0.0), (1.061, -0.4113, 0.0), (1.064, -0.3426, 0.0), (1.066, -0.2705, 0.0), (1.068, -0.1967, 0.0), (1.07, -0.1229, 0.0), (1.072, -0.05012, 0.0), (1.074, 0.02312, 0.0), (1.075, 0.09783, 0.0), (1.077, 0.1738, 0.0), (1.077, 0.2541, 0.0), (1.076, 0.3358, 0.0), (1.076, 0.4153, 0.0), (1.076, 0.497, 0.0), (1.076, 0.5768, 0.0), (1.07, 0.6773, 0.0), (-0.974, -1.642, 0.0), (-0.9069, -1.748, 0.0), (-0.7877, -1.746, 0.0), (-0.7072, -1.731, 0.0), (-0.6269, -1.722, 0.0), (-0.5466, -1.714, 0.0), (-0.4661, -1.702, 0.0), (-0.3858, -1.694, 0.0), (-0.3051, -1.676, 0.0), (-0.2248, -1.667, 0.0), (-0.1445, -1.659, 0.0), (-0.06412, -1.648, 0.0), (0.01624, -1.639, 0.0), (0.09678, -1.624, 0.0), (0.1772, -1.613, 0.0), (0.2576, -1.602, 0.0), (0.3381, -1.589, 0.0), (0.4183, -1.584, 0.0), (0.4989, -1.567, 0.0), (0.5795, -1.552, 0.0), (0.6597, -1.545, 0.0), (0.7401, -1.535, 0.0), (0.8205, -1.525, 0.0), (0.9029, -1.459, 0.0), (0.9375, 1.47, 0.0), (0.8597, 1.529, 0.0), (0.7801, 1.541, 0.0), (0.7, 1.538, 0.0), (0.62, 1.539, 0.0), (0.5399, 1.536, 0.0), (0.4597, 1.53, 0.0), (0.3797, 1.529, 0.0), (0.2999, 1.535, 0.0), (0.2198, 1.531, 0.0), (0.1397, 1.531, 0.0), (0.05909, 1.513, 0.0), (-0.0206, 1.521, 0.0), (-0.1007, 1.518, 0.0), (-0.1806, 1.521, 0.0), (-0.2607, 1.52, 0.0), (-0.341, 1.51, 0.0), (-0.4208, 1.517, 0.0), (-0.5009, 1.513, 0.0), (-0.5811, 1.507, 0.0), (-0.6608, 1.516, 0.0), (-0.7407, 1.518, 0.0), (-0.8213, 1.502, 0.0), (-0.9037, 1.437, 0.0)], [], [(29, 28, 27, 26, 25, 24, 23, 22, 21, 20, 19, 18, 17, 16, 15, 14, 13, 12, 11, 10, 9, 8, 7, 6, 2, 101, 100, 99, 98, 97, 96, 95, 94, 93, 92, 91, 90, 89, 88, 87, 86, 85, 84, 83, 82, 81, 80, 79, 78, 3, 5, 53, 52, 51, 50, 49, 48, 47, 46, 45, 44, 43, 42, 41, 40, 39, 38, 37, 36, 35, 34, 33, 32, 31, 30, 4, 1, 77, 76, 75, 74, 73, 72, 71, 70, 69, 68, 67, 66, 65, 64, 63, 62, 61, 60, 59, 58, 57, 56, 55, 54, 0)])
_uv = me_plane_030.uv_layers.new(name='UVMap')
_uv.uv.foreach_set('vector', [0.1409, -0.06701, 0.2408, -0.07054, 0.2671, -0.07107, 0.3033, -0.07021, 0.3344, -0.06944, 0.3632, -0.0687, 0.3968, -0.06791, 0.4356, -0.06675, 0.468, -0.06555, 0.4901, -0.06473, 0.5078, -0.06405, 0.5248, -0.06347, 0.5399, -0.06297, 0.5604, -0.06232, 0.5881, -0.06139, 0.6198, -0.05982, 0.6514, -0.05747, 0.6949, -0.05461, 0.7236, -0.05269, 0.7495, -0.051, 0.7742, -0.04937, 0.8072, -0.04388, 0.8398, -0.03874, 0.9028, -0.02567, 0.9745, 0.002232, 1.025, 0.05446, 1.046, 0.09885, 1.051, 0.1413, 1.049, 0.183, 1.045, 0.2245, 1.046, 0.2666, 1.046, 0.3086, 1.043, 0.3501, 1.045, 0.3923, 1.044, 0.4342, 1.042, 0.4759, 1.042, 0.5179, 1.039, 0.5594, 1.043, 0.6019, 1.043, 0.6437, 1.043, 0.6857, 1.04, 0.7273, 1.039, 0.7692, 1.04, 0.8112, 1.04, 0.8532, 1.039, 0.895, 1.039, 0.9369, 1.034, 0.9783, 1.013, 1.018, 0.9687, 1.048, 0.8634, 1.066, 0.7433, 1.071, 0.7093, 1.072, 0.6823, 1.071, 0.6548, 1.069, 0.6279, 1.067, 0.6003, 1.066, 0.5732, 1.065, 0.5476, 1.062, 0.5224, 1.06, 0.4977, 1.058, 0.4732, 1.055, 0.4483, 1.053, 0.4234, 1.05, 0.3991, 1.048, 0.3759, 1.045, 0.3529, 1.041, 0.3291, 1.039, 0.3064, 1.035, 0.2829, 1.032, 0.2615, 1.029, 0.24, 1.025, 0.218, 1.021, 0.197, 1.018, 0.1752, 1.014, 0.1537, 1.01, 0.06985, 0.9801, 0.02416, 0.941, 0.003062, 0.8966, 0.0007037, 0.8543, -0.001674, 0.8121, -0.002957, 0.77, -0.006896, 0.7276, -0.0116, 0.6851, -0.01235, 0.6431, -0.01577, 0.6007, -0.01815, 0.5585, -0.02108, 0.5162, -0.02492, 0.4738, -0.02711, 0.4316, -0.02953, 0.3894, -0.03128, 0.3472, -0.03331, 0.305, -0.03836, 0.2625, -0.03998, 0.2204, -0.04301, 0.1781, -0.04474, 0.1359, -0.04677, 0.09372, -0.05062, 0.05132, -0.04995, -0.01101, -0.01303, -0.04399, 0.06191, -0.06134])
me_plane_030.materials.append(mat_material_001)
me_plane_030.update()
me_plane_031 = bpy.data.meshes.new('Plane.031')
me_plane_031.from_pydata([(-1.016, -1.421, 0.0), (0.9724, -1.321, 0.0), (-0.9977, 1.283, 0.0), (1.001, 1.342, 0.0), (1.02, -1.071, 0.0), (1.047, 1.032, 0.0), (-1.043, 1.069, 0.0), (-1.061, 0.8817, 0.0), (-1.067, 0.7848, 0.0), (-1.074, 0.6868, 0.0), (-1.074, 0.6136, 0.0), (-1.074, 0.5369, 0.0), (-1.075, 0.4518, 0.0), (-1.075, 0.3229, 0.0), (-1.076, 0.2294, 0.0), (-1.075, 0.1354, 0.0), (-1.074, 0.05341, 0.0), (-1.073, -0.007464, 0.0), (-1.072, -0.05201, 0.0), (-1.071, -0.1023, 0.0), (-1.071, -0.1549, 0.0), (-1.07, -0.2203, 0.0), (-1.068, -0.3162, 0.0), (-1.066, -0.4309, 0.0), (-1.064, -0.5304, 0.0), (-1.062, -0.6158, 0.0), (-1.06, -0.7079, 0.0), (-1.058, -0.8148, 0.0), (-1.054, -0.8927, 0.0), (-1.035, -1.188, 0.0), (1.025, -1.007, 0.0), (1.03, -0.9427, 0.0), (1.035, -0.8802, 0.0), (1.039, -0.8148, 0.0), (1.043, -0.751, 0.0), (1.048, -0.6875, 0.0), (1.051, -0.6178, 0.0), (1.055, -0.5503, 0.0), (1.057, -0.4797, 0.0), (1.061, -0.4113, 0.0), (1.064, -0.3426, 0.0), (1.066, -0.2705, 0.0), (1.068, -0.1967, 0.0), (1.07, -0.1229, 0.0), (1.072, -0.05012, 0.0), (1.074, 0.02312, 0.0), (1.075, 0.09783, 0.0), (1.077, 0.1738, 0.0), (1.077, 0.2541, 0.0), (1.076, 0.3358, 0.0), (1.076, 0.4153, 0.0), (1.076, 0.497, 0.0), (1.076, 0.5768, 0.0), (1.07, 0.6773, 0.0), (-0.974, -1.642, 0.0), (-0.9069, -1.748, 0.0), (-0.7877, -1.746, 0.0), (-0.7072, -1.731, 0.0), (-0.6269, -1.722, 0.0), (-0.5466, -1.714, 0.0), (-0.4661, -1.702, 0.0), (-0.3858, -1.694, 0.0), (-0.3051, -1.676, 0.0), (-0.2248, -1.667, 0.0), (-0.1445, -1.659, 0.0), (-0.06412, -1.648, 0.0), (0.01624, -1.639, 0.0), (0.09678, -1.624, 0.0), (0.1772, -1.613, 0.0), (0.2576, -1.602, 0.0), (0.3381, -1.589, 0.0), (0.4183, -1.584, 0.0), (0.4989, -1.567, 0.0), (0.5795, -1.552, 0.0), (0.6597, -1.545, 0.0), (0.7401, -1.535, 0.0), (0.8205, -1.525, 0.0), (0.9029, -1.459, 0.0), (0.9375, 1.47, 0.0), (0.8597, 1.529, 0.0), (0.7801, 1.541, 0.0), (0.7, 1.538, 0.0), (0.62, 1.539, 0.0), (0.5399, 1.536, 0.0), (0.4597, 1.53, 0.0), (0.3797, 1.529, 0.0), (0.2999, 1.535, 0.0), (0.2198, 1.531, 0.0), (0.1397, 1.531, 0.0), (0.05909, 1.513, 0.0), (-0.0206, 1.521, 0.0), (-0.1007, 1.518, 0.0), (-0.1806, 1.521, 0.0), (-0.2607, 1.52, 0.0), (-0.341, 1.51, 0.0), (-0.4208, 1.517, 0.0), (-0.5009, 1.513, 0.0), (-0.5811, 1.507, 0.0), (-0.6608, 1.516, 0.0), (-0.7407, 1.518, 0.0), (-0.8213, 1.502, 0.0), (-0.9037, 1.437, 0.0)], [], [(29, 28, 27, 26, 25, 24, 23, 22, 21, 20, 19, 18, 17, 16, 15, 14, 13, 12, 11, 10, 9, 8, 7, 6, 2, 101, 100, 99, 98, 97, 96, 95, 94, 93, 92, 91, 90, 89, 88, 87, 86, 85, 84, 83, 82, 81, 80, 79, 78, 3, 5, 53, 52, 51, 50, 49, 48, 47, 46, 45, 44, 43, 42, 41, 40, 39, 38, 37, 36, 35, 34, 33, 32, 31, 30, 4, 1, 77, 76, 75, 74, 73, 72, 71, 70, 69, 68, 67, 66, 65, 64, 63, 62, 61, 60, 59, 58, 57, 56, 55, 54, 0)])
_uv = me_plane_031.uv_layers.new(name='UVMap')
_uv.uv.foreach_set('vector', [0.1409, -0.06701, 0.2408, -0.07054, 0.2671, -0.07107, 0.3033, -0.07021, 0.3344, -0.06944, 0.3632, -0.0687, 0.3968, -0.06791, 0.4356, -0.06675, 0.468, -0.06555, 0.4901, -0.06473, 0.5078, -0.06405, 0.5248, -0.06347, 0.5399, -0.06297, 0.5604, -0.06232, 0.5881, -0.06139, 0.6198, -0.05982, 0.6514, -0.05747, 0.6949, -0.05461, 0.7236, -0.05269, 0.7495, -0.051, 0.7742, -0.04937, 0.8072, -0.04388, 0.8398, -0.03874, 0.9028, -0.02567, 0.9745, 0.002232, 1.025, 0.05446, 1.046, 0.09885, 1.051, 0.1413, 1.049, 0.183, 1.045, 0.2245, 1.046, 0.2666, 1.046, 0.3086, 1.043, 0.3501, 1.045, 0.3923, 1.044, 0.4342, 1.042, 0.4759, 1.042, 0.5179, 1.039, 0.5594, 1.043, 0.6019, 1.043, 0.6437, 1.043, 0.6857, 1.04, 0.7273, 1.039, 0.7692, 1.04, 0.8112, 1.04, 0.8532, 1.039, 0.895, 1.039, 0.9369, 1.034, 0.9783, 1.013, 1.018, 0.9687, 1.048, 0.8634, 1.066, 0.7433, 1.071, 0.7093, 1.072, 0.6823, 1.071, 0.6548, 1.069, 0.6279, 1.067, 0.6003, 1.066, 0.5732, 1.065, 0.5476, 1.062, 0.5224, 1.06, 0.4977, 1.058, 0.4732, 1.055, 0.4483, 1.053, 0.4234, 1.05, 0.3991, 1.048, 0.3759, 1.045, 0.3529, 1.041, 0.3291, 1.039, 0.3064, 1.035, 0.2829, 1.032, 0.2615, 1.029, 0.24, 1.025, 0.218, 1.021, 0.197, 1.018, 0.1752, 1.014, 0.1537, 1.01, 0.06985, 0.9801, 0.02416, 0.941, 0.003062, 0.8966, 0.0007037, 0.8543, -0.001674, 0.8121, -0.002957, 0.77, -0.006896, 0.7276, -0.0116, 0.6851, -0.01235, 0.6431, -0.01577, 0.6007, -0.01815, 0.5585, -0.02108, 0.5162, -0.02492, 0.4738, -0.02711, 0.4316, -0.02953, 0.3894, -0.03128, 0.3472, -0.03331, 0.305, -0.03836, 0.2625, -0.03998, 0.2204, -0.04301, 0.1781, -0.04474, 0.1359, -0.04677, 0.09372, -0.05062, 0.05132, -0.04995, -0.01101, -0.01303, -0.04399, 0.06191, -0.06134])
me_plane_031.materials.append(mat_material_001)
me_plane_031.update()
me_plane_032 = bpy.data.meshes.new('Plane.032')
me_plane_032.from_pydata([(-1.016, -1.421, 0.0), (0.9724, -1.321, 0.0), (-0.9977, 1.283, 0.0), (1.001, 1.342, 0.0), (1.02, -1.071, 0.0), (1.047, 1.032, 0.0), (-1.043, 1.069, 0.0), (-1.061, 0.8817, 0.0), (-1.067, 0.7848, 0.0), (-1.074, 0.6868, 0.0), (-1.074, 0.6136, 0.0), (-1.074, 0.5369, 0.0), (-1.075, 0.4518, 0.0), (-1.075, 0.3229, 0.0), (-1.076, 0.2294, 0.0), (-1.075, 0.1354, 0.0), (-1.074, 0.05341, 0.0), (-1.073, -0.007464, 0.0), (-1.072, -0.05201, 0.0), (-1.071, -0.1023, 0.0), (-1.071, -0.1549, 0.0), (-1.07, -0.2203, 0.0), (-1.068, -0.3162, 0.0), (-1.066, -0.4309, 0.0), (-1.064, -0.5304, 0.0), (-1.062, -0.6158, 0.0), (-1.06, -0.7079, 0.0), (-1.058, -0.8148, 0.0), (-1.054, -0.8927, 0.0), (-1.035, -1.188, 0.0), (1.025, -1.007, 0.0), (1.03, -0.9427, 0.0), (1.035, -0.8802, 0.0), (1.039, -0.8148, 0.0), (1.043, -0.751, 0.0), (1.048, -0.6875, 0.0), (1.051, -0.6178, 0.0), (1.055, -0.5503, 0.0), (1.057, -0.4797, 0.0), (1.061, -0.4113, 0.0), (1.064, -0.3426, 0.0), (1.066, -0.2705, 0.0), (1.068, -0.1967, 0.0), (1.07, -0.1229, 0.0), (1.072, -0.05012, 0.0), (1.074, 0.02312, 0.0), (1.075, 0.09783, 0.0), (1.077, 0.1738, 0.0), (1.077, 0.2541, 0.0), (1.076, 0.3358, 0.0), (1.076, 0.4153, 0.0), (1.076, 0.497, 0.0), (1.076, 0.5768, 0.0), (1.07, 0.6773, 0.0), (-0.974, -1.642, 0.0), (-0.9069, -1.748, 0.0), (-0.7877, -1.746, 0.0), (-0.7072, -1.731, 0.0), (-0.6269, -1.722, 0.0), (-0.5466, -1.714, 0.0), (-0.4661, -1.702, 0.0), (-0.3858, -1.694, 0.0), (-0.3051, -1.676, 0.0), (-0.2248, -1.667, 0.0), (-0.1445, -1.659, 0.0), (-0.06412, -1.648, 0.0), (0.01624, -1.639, 0.0), (0.09678, -1.624, 0.0), (0.1772, -1.613, 0.0), (0.2576, -1.602, 0.0), (0.3381, -1.589, 0.0), (0.4183, -1.584, 0.0), (0.4989, -1.567, 0.0), (0.5795, -1.552, 0.0), (0.6597, -1.545, 0.0), (0.7401, -1.535, 0.0), (0.8205, -1.525, 0.0), (0.9029, -1.459, 0.0), (0.9375, 1.47, 0.0), (0.8597, 1.529, 0.0), (0.7801, 1.541, 0.0), (0.7, 1.538, 0.0), (0.62, 1.539, 0.0), (0.5399, 1.536, 0.0), (0.4597, 1.53, 0.0), (0.3797, 1.529, 0.0), (0.2999, 1.535, 0.0), (0.2198, 1.531, 0.0), (0.1397, 1.531, 0.0), (0.05909, 1.513, 0.0), (-0.0206, 1.521, 0.0), (-0.1007, 1.518, 0.0), (-0.1806, 1.521, 0.0), (-0.2607, 1.52, 0.0), (-0.341, 1.51, 0.0), (-0.4208, 1.517, 0.0), (-0.5009, 1.513, 0.0), (-0.5811, 1.507, 0.0), (-0.6608, 1.516, 0.0), (-0.7407, 1.518, 0.0), (-0.8213, 1.502, 0.0), (-0.9037, 1.437, 0.0)], [], [(29, 28, 27, 26, 25, 24, 23, 22, 21, 20, 19, 18, 17, 16, 15, 14, 13, 12, 11, 10, 9, 8, 7, 6, 2, 101, 100, 99, 98, 97, 96, 95, 94, 93, 92, 91, 90, 89, 88, 87, 86, 85, 84, 83, 82, 81, 80, 79, 78, 3, 5, 53, 52, 51, 50, 49, 48, 47, 46, 45, 44, 43, 42, 41, 40, 39, 38, 37, 36, 35, 34, 33, 32, 31, 30, 4, 1, 77, 76, 75, 74, 73, 72, 71, 70, 69, 68, 67, 66, 65, 64, 63, 62, 61, 60, 59, 58, 57, 56, 55, 54, 0)])
_uv = me_plane_032.uv_layers.new(name='UVMap')
_uv.uv.foreach_set('vector', [0.1409, -0.06701, 0.2408, -0.07054, 0.2671, -0.07107, 0.3033, -0.07021, 0.3344, -0.06944, 0.3632, -0.0687, 0.3968, -0.06791, 0.4356, -0.06675, 0.468, -0.06555, 0.4901, -0.06473, 0.5078, -0.06405, 0.5248, -0.06347, 0.5399, -0.06297, 0.5604, -0.06232, 0.5881, -0.06139, 0.6198, -0.05982, 0.6514, -0.05747, 0.6949, -0.05461, 0.7236, -0.05269, 0.7495, -0.051, 0.7742, -0.04937, 0.8072, -0.04388, 0.8398, -0.03874, 0.9028, -0.02567, 0.9745, 0.002232, 1.025, 0.05446, 1.046, 0.09885, 1.051, 0.1413, 1.049, 0.183, 1.045, 0.2245, 1.046, 0.2666, 1.046, 0.3086, 1.043, 0.3501, 1.045, 0.3923, 1.044, 0.4342, 1.042, 0.4759, 1.042, 0.5179, 1.039, 0.5594, 1.043, 0.6019, 1.043, 0.6437, 1.043, 0.6857, 1.04, 0.7273, 1.039, 0.7692, 1.04, 0.8112, 1.04, 0.8532, 1.039, 0.895, 1.039, 0.9369, 1.034, 0.9783, 1.013, 1.018, 0.9687, 1.048, 0.8634, 1.066, 0.7433, 1.071, 0.7093, 1.072, 0.6823, 1.071, 0.6548, 1.069, 0.6279, 1.067, 0.6003, 1.066, 0.5732, 1.065, 0.5476, 1.062, 0.5224, 1.06, 0.4977, 1.058, 0.4732, 1.055, 0.4483, 1.053, 0.4234, 1.05, 0.3991, 1.048, 0.3759, 1.045, 0.3529, 1.041, 0.3291, 1.039, 0.3064, 1.035, 0.2829, 1.032, 0.2615, 1.029, 0.24, 1.025, 0.218, 1.021, 0.197, 1.018, 0.1752, 1.014, 0.1537, 1.01, 0.06985, 0.9801, 0.02416, 0.941, 0.003062, 0.8966, 0.0007037, 0.8543, -0.001674, 0.8121, -0.002957, 0.77, -0.006896, 0.7276, -0.0116, 0.6851, -0.01235, 0.6431, -0.01577, 0.6007, -0.01815, 0.5585, -0.02108, 0.5162, -0.02492, 0.4738, -0.02711, 0.4316, -0.02953, 0.3894, -0.03128, 0.3472, -0.03331, 0.305, -0.03836, 0.2625, -0.03998, 0.2204, -0.04301, 0.1781, -0.04474, 0.1359, -0.04677, 0.09372, -0.05062, 0.05132, -0.04995, -0.01101, -0.01303, -0.04399, 0.06191, -0.06134])
me_plane_032.materials.append(mat_material_001)
me_plane_032.update()
me_plane_033 = bpy.data.meshes.new('Plane.033')
me_plane_033.from_pydata([(-1.016, -1.421, 0.0), (0.9724, -1.321, 0.0), (-0.9977, 1.283, 0.0), (1.001, 1.342, 0.0), (1.02, -1.071, 0.0), (1.047, 1.032, 0.0), (-1.043, 1.069, 0.0), (-1.061, 0.8817, 0.0), (-1.067, 0.7848, 0.0), (-1.074, 0.6868, 0.0), (-1.074, 0.6136, 0.0), (-1.074, 0.5369, 0.0), (-1.075, 0.4518, 0.0), (-1.075, 0.3229, 0.0), (-1.076, 0.2294, 0.0), (-1.075, 0.1354, 0.0), (-1.074, 0.05341, 0.0), (-1.073, -0.007464, 0.0), (-1.072, -0.05201, 0.0), (-1.071, -0.1023, 0.0), (-1.071, -0.1549, 0.0), (-1.07, -0.2203, 0.0), (-1.068, -0.3162, 0.0), (-1.066, -0.4309, 0.0), (-1.064, -0.5304, 0.0), (-1.062, -0.6158, 0.0), (-1.06, -0.7079, 0.0), (-1.058, -0.8148, 0.0), (-1.054, -0.8927, 0.0), (-1.035, -1.188, 0.0), (1.025, -1.007, 0.0), (1.03, -0.9427, 0.0), (1.035, -0.8802, 0.0), (1.039, -0.8148, 0.0), (1.043, -0.751, 0.0), (1.048, -0.6875, 0.0), (1.051, -0.6178, 0.0), (1.055, -0.5503, 0.0), (1.057, -0.4797, 0.0), (1.061, -0.4113, 0.0), (1.064, -0.3426, 0.0), (1.066, -0.2705, 0.0), (1.068, -0.1967, 0.0), (1.07, -0.1229, 0.0), (1.072, -0.05012, 0.0), (1.074, 0.02312, 0.0), (1.075, 0.09783, 0.0), (1.077, 0.1738, 0.0), (1.077, 0.2541, 0.0), (1.076, 0.3358, 0.0), (1.076, 0.4153, 0.0), (1.076, 0.497, 0.0), (1.076, 0.5768, 0.0), (1.07, 0.6773, 0.0), (-0.974, -1.642, 0.0), (-0.9069, -1.748, 0.0), (-0.7877, -1.746, 0.0), (-0.7072, -1.731, 0.0), (-0.6269, -1.722, 0.0), (-0.5466, -1.714, 0.0), (-0.4661, -1.702, 0.0), (-0.3858, -1.694, 0.0), (-0.3051, -1.676, 0.0), (-0.2248, -1.667, 0.0), (-0.1445, -1.659, 0.0), (-0.06412, -1.648, 0.0), (0.01624, -1.639, 0.0), (0.09678, -1.624, 0.0), (0.1772, -1.613, 0.0), (0.2576, -1.602, 0.0), (0.3381, -1.589, 0.0), (0.4183, -1.584, 0.0), (0.4989, -1.567, 0.0), (0.5795, -1.552, 0.0), (0.6597, -1.545, 0.0), (0.7401, -1.535, 0.0), (0.8205, -1.525, 0.0), (0.9029, -1.459, 0.0), (0.9375, 1.47, 0.0), (0.8597, 1.529, 0.0), (0.7801, 1.541, 0.0), (0.7, 1.538, 0.0), (0.62, 1.539, 0.0), (0.5399, 1.536, 0.0), (0.4597, 1.53, 0.0), (0.3797, 1.529, 0.0), (0.2999, 1.535, 0.0), (0.2198, 1.531, 0.0), (0.1397, 1.531, 0.0), (0.05909, 1.513, 0.0), (-0.0206, 1.521, 0.0), (-0.1007, 1.518, 0.0), (-0.1806, 1.521, 0.0), (-0.2607, 1.52, 0.0), (-0.341, 1.51, 0.0), (-0.4208, 1.517, 0.0), (-0.5009, 1.513, 0.0), (-0.5811, 1.507, 0.0), (-0.6608, 1.516, 0.0), (-0.7407, 1.518, 0.0), (-0.8213, 1.502, 0.0), (-0.9037, 1.437, 0.0), (-1.016, -1.421, 0.0), (0.9724, -1.321, 0.0), (-0.9977, 1.283, 0.0), (1.001, 1.342, 0.0), (1.02, -1.071, 0.0), (1.047, 1.032, 0.0), (-1.043, 1.069, 0.0), (-1.061, 0.8817, 0.0), (-1.067, 0.7848, 0.0), (-1.074, 0.6868, 0.0), (-1.074, 0.6136, 0.0), (-1.074, 0.5369, 0.0), (-1.075, 0.4518, 0.0), (-1.075, 0.3229, 0.0), (-1.076, 0.2294, 0.0), (-1.075, 0.1354, 0.0), (-1.074, 0.05341, 0.0), (-1.073, -0.007464, 0.0), (-1.072, -0.05201, 0.0), (-1.071, -0.1023, 0.0), (-1.071, -0.1549, 0.0), (-1.07, -0.2203, 0.0), (-1.068, -0.3162, 0.0), (-1.066, -0.4309, 0.0), (-1.064, -0.5304, 0.0), (-1.062, -0.6158, 0.0), (-1.06, -0.7079, 0.0), (-1.058, -0.8148, 0.0), (-1.054, -0.8927, 0.0), (-1.035, -1.188, 0.0), (1.025, -1.007, 0.0), (1.03, -0.9427, 0.0), (1.035, -0.8802, 0.0), (1.039, -0.8148, 0.0), (1.043, -0.751, 0.0), (1.048, -0.6875, 0.0), (1.051, -0.6178, 0.0), (1.055, -0.5503, 0.0), (1.057, -0.4797, 0.0), (1.061, -0.4113, 0.0), (1.064, -0.3426, 0.0), (1.066, -0.2705, 0.0), (1.068, -0.1967, 0.0), (1.07, -0.1229, 0.0), (1.072, -0.05012, 0.0), (1.074, 0.02312, 0.0), (1.075, 0.09783, 0.0), (1.077, 0.1738, 0.0), (1.077, 0.2541, 0.0), (1.076, 0.3358, 0.0), (1.076, 0.4153, 0.0), (1.076, 0.497, 0.0), (1.076, 0.5768, 0.0), (1.07, 0.6773, 0.0), (-0.974, -1.642, 0.0), (-0.9069, -1.748, 0.0), (-0.7877, -1.746, 0.0), (-0.7072, -1.731, 0.0), (-0.6269, -1.722, 0.0), (-0.5466, -1.714, 0.0), (-0.4661, -1.702, 0.0), (-0.3858, -1.694, 0.0), (-0.3051, -1.676, 0.0), (-0.2248, -1.667, 0.0), (-0.1445, -1.659, 0.0), (-0.06412, -1.648, 0.0), (0.01624, -1.639, 0.0), (0.09678, -1.624, 0.0), (0.1772, -1.613, 0.0), (0.2576, -1.602, 0.0), (0.3381, -1.589, 0.0), (0.4183, -1.584, 0.0), (0.4989, -1.567, 0.0), (0.5795, -1.552, 0.0), (0.6597, -1.545, 0.0), (0.7401, -1.535, 0.0), (0.8205, -1.525, 0.0), (0.9029, -1.459, 0.0), (0.9375, 1.47, 0.0), (0.8597, 1.529, 0.0), (0.7801, 1.541, 0.0), (0.7, 1.538, 0.0), (0.62, 1.539, 0.0), (0.5399, 1.536, 0.0), (0.4597, 1.53, 0.0), (0.3797, 1.529, 0.0), (0.2999, 1.535, 0.0), (0.2198, 1.531, 0.0), (0.1397, 1.531, 0.0), (0.05909, 1.513, 0.0), (-0.0206, 1.521, 0.0), (-0.1007, 1.518, 0.0), (-0.1806, 1.521, 0.0), (-0.2607, 1.52, 0.0), (-0.341, 1.51, 0.0), (-0.4208, 1.517, 0.0), (-0.5009, 1.513, 0.0), (-0.5811, 1.507, 0.0), (-0.6608, 1.516, 0.0), (-0.7407, 1.518, 0.0), (-0.8213, 1.502, 0.0), (-0.9037, 1.437, 0.0)], [], [(29, 28, 27, 26, 25, 24, 23, 22, 21, 20, 19, 18, 17, 16, 15, 14, 13, 12, 11, 10, 9, 8, 7, 6, 2, 101, 100, 99, 98, 97, 96, 95, 94, 93, 92, 91, 90, 89, 88, 87, 86, 85, 84, 83, 82, 81, 80, 79, 78, 3, 5, 53, 52, 51, 50, 49, 48, 47, 46, 45, 44, 43, 42, 41, 40, 39, 38, 37, 36, 35, 34, 33, 32, 31, 30, 4, 1, 77, 76, 75, 74, 73, 72, 71, 70, 69, 68, 67, 66, 65, 64, 63, 62, 61, 60, 59, 58, 57, 56, 55, 54, 0), (131, 130, 129, 128, 127, 126, 125, 124, 123, 122, 121, 120, 119, 118, 117, 116, 115, 114, 113, 112, 111, 110, 109, 108, 104, 203, 202, 201, 200, 199, 198, 197, 196, 195, 194, 193, 192, 191, 190, 189, 188, 187, 186, 185, 184, 183, 182, 181, 180, 105, 107, 155, 154, 153, 152, 151, 150, 149, 148, 147, 146, 145, 144, 143, 142, 141, 140, 139, 138, 137, 136, 135, 134, 133, 132, 106, 103, 179, 178, 177, 176, 175, 174, 173, 172, 171, 170, 169, 168, 167, 166, 165, 164, 163, 162, 161, 160, 159, 158, 157, 156, 102)])
_uv = me_plane_033.uv_layers.new(name='UVMap')
_uv.uv.foreach_set('vector', [0.1409, -0.06701, 0.2408, -0.07054, 0.2671, -0.07107, 0.3033, -0.07021, 0.3344, -0.06944, 0.3632, -0.0687, 0.3968, -0.06791, 0.4356, -0.06675, 0.468, -0.06555, 0.4901, -0.06473, 0.5078, -0.06405, 0.5248, -0.06347, 0.5399, -0.06297, 0.5604, -0.06232, 0.5881, -0.06139, 0.6198, -0.05982, 0.6514, -0.05747, 0.6949, -0.05461, 0.7236, -0.05269, 0.7495, -0.051, 0.7742, -0.04937, 0.8072, -0.04388, 0.8398, -0.03874, 0.9028, -0.02567, 0.9745, 0.002232, 1.025, 0.05446, 1.046, 0.09885, 1.051, 0.1413, 1.049, 0.183, 1.045, 0.2245, 1.046, 0.2666, 1.046, 0.3086, 1.043, 0.3501, 1.045, 0.3923, 1.044, 0.4342, 1.042, 0.4759, 1.042, 0.5179, 1.039, 0.5594, 1.043, 0.6019, 1.043, 0.6437, 1.043, 0.6857, 1.04, 0.7273, 1.039, 0.7692, 1.04, 0.8112, 1.04, 0.8532, 1.039, 0.895, 1.039, 0.9369, 1.034, 0.9783, 1.013, 1.018, 0.9687, 1.048, 0.8634, 1.066, 0.7433, 1.071, 0.7093, 1.072, 0.6823, 1.071, 0.6548, 1.069, 0.6279, 1.067, 0.6003, 1.066, 0.5732, 1.065, 0.5476, 1.062, 0.5224, 1.06, 0.4977, 1.058, 0.4732, 1.055, 0.4483, 1.053, 0.4234, 1.05, 0.3991, 1.048, 0.3759, 1.045, 0.3529, 1.041, 0.3291, 1.039, 0.3064, 1.035, 0.2829, 1.032, 0.2615, 1.029, 0.24, 1.025, 0.218, 1.021, 0.197, 1.018, 0.1752, 1.014, 0.1537, 1.01, 0.06985, 0.9801, 0.02416, 0.941, 0.003062, 0.8966, 0.0007037, 0.8543, -0.001674, 0.8121, -0.002957, 0.77, -0.006896, 0.7276, -0.0116, 0.6851, -0.01235, 0.6431, -0.01577, 0.6007, -0.01815, 0.5585, -0.02108, 0.5162, -0.02492, 0.4738, -0.02711, 0.4316, -0.02953, 0.3894, -0.03128, 0.3472, -0.03331, 0.305, -0.03836, 0.2625, -0.03998, 0.2204, -0.04301, 0.1781, -0.04474, 0.1359, -0.04677, 0.09372, -0.05062, 0.05132, -0.04995, -0.01101, -0.01303, -0.04399, 0.06191, -0.06134, 0.1409, -0.06701, 0.2408, -0.07054, 0.2671, -0.07107, 0.3033, -0.07021, 0.3344, -0.06944, 0.3632, -0.0687, 0.3968, -0.06791, 0.4356, -0.06675, 0.468, -0.06555, 0.4901, -0.06473, 0.5078, -0.06405, 0.5248, -0.06347, 0.5399, -0.06297, 0.5604, -0.06232, 0.5881, -0.06139, 0.6198, -0.05982, 0.6514, -0.05747, 0.6949, -0.05461, 0.7236, -0.05269, 0.7495, -0.051, 0.7742, -0.04937, 0.8072, -0.04388, 0.8398, -0.03874, 0.9028, -0.02567, 0.9745, 0.002232, 1.025, 0.05446, 1.046, 0.09885, 1.051, 0.1413, 1.049, 0.183, 1.045, 0.2245, 1.046, 0.2666, 1.046, 0.3086, 1.043, 0.3501, 1.045, 0.3923, 1.044, 0.4342, 1.042, 0.4759, 1.042, 0.5179, 1.039, 0.5594, 1.043, 0.6019, 1.043, 0.6437, 1.043, 0.6857, 1.04, 0.7273, 1.039, 0.7692, 1.04, 0.8112, 1.04, 0.8532, 1.039, 0.895, 1.039, 0.9369, 1.034, 0.9783, 1.013, 1.018, 0.9687, 1.048, 0.8634, 1.066, 0.7433, 1.071, 0.7093, 1.072, 0.6823, 1.071, 0.6548, 1.069, 0.6279, 1.067, 0.6003, 1.066, 0.5732, 1.065, 0.5476, 1.062, 0.5224, 1.06, 0.4977, 1.058, 0.4732, 1.055, 0.4483, 1.053, 0.4234, 1.05, 0.3991, 1.048, 0.3759, 1.045, 0.3529, 1.041, 0.3291, 1.039, 0.3064, 1.035, 0.2829, 1.032, 0.2615, 1.029, 0.24, 1.025, 0.218, 1.021, 0.197, 1.018, 0.1752, 1.014, 0.1537, 1.01, 0.06985, 0.9801, 0.02416, 0.941, 0.003062, 0.8966, 0.0007037, 0.8543, -0.001674, 0.8121, -0.002957, 0.77, -0.006896, 0.7276, -0.0116, 0.6851, -0.01235, 0.6431, -0.01577, 0.6007, -0.01815, 0.5585, -0.02108, 0.5162, -0.02492, 0.4738, -0.02711, 0.4316, -0.02953, 0.3894, -0.03128, 0.3472, -0.03331, 0.305, -0.03836, 0.2625, -0.03998, 0.2204, -0.04301, 0.1781, -0.04474, 0.1359, -0.04677, 0.09372, -0.05062, 0.05132, -0.04995, -0.01101, -0.01303, -0.04399, 0.06191, -0.06134])
me_plane_033.materials.append(mat_material_001)
me_plane_033.update()
me_plane_034 = bpy.data.meshes.new('Plane.034')
me_plane_034.from_pydata([(-1.016, -1.421, 0.0), (0.9724, -1.321, 0.0), (-0.9977, 1.283, 0.0), (1.001, 1.342, 0.0), (1.02, -1.071, 0.0), (1.047, 1.032, 0.0), (-1.043, 1.069, 0.0), (-1.061, 0.8817, 0.0), (-1.067, 0.7848, 0.0), (-1.074, 0.6868, 0.0), (-1.074, 0.6136, 0.0), (-1.074, 0.5369, 0.0), (-1.075, 0.4518, 0.0), (-1.075, 0.3229, 0.0), (-1.076, 0.2294, 0.0), (-1.075, 0.1354, 0.0), (-1.074, 0.05341, 0.0), (-1.073, -0.007464, 0.0), (-1.072, -0.05201, 0.0), (-1.071, -0.1023, 0.0), (-1.071, -0.1549, 0.0), (-1.07, -0.2203, 0.0), (-1.068, -0.3162, 0.0), (-1.066, -0.4309, 0.0), (-1.064, -0.5304, 0.0), (-1.062, -0.6158, 0.0), (-1.06, -0.7079, 0.0), (-1.058, -0.8148, 0.0), (-1.054, -0.8927, 0.0), (-1.035, -1.188, 0.0), (1.025, -1.007, 0.0), (1.03, -0.9427, 0.0), (1.035, -0.8802, 0.0), (1.039, -0.8148, 0.0), (1.043, -0.751, 0.0), (1.048, -0.6875, 0.0), (1.051, -0.6178, 0.0), (1.055, -0.5503, 0.0), (1.057, -0.4797, 0.0), (1.061, -0.4113, 0.0), (1.064, -0.3426, 0.0), (1.066, -0.2705, 0.0), (1.068, -0.1967, 0.0), (1.07, -0.1229, 0.0), (1.072, -0.05012, 0.0), (1.074, 0.02312, 0.0), (1.075, 0.09783, 0.0), (1.077, 0.1738, 0.0), (1.077, 0.2541, 0.0), (1.076, 0.3358, 0.0), (1.076, 0.4153, 0.0), (1.076, 0.497, 0.0), (1.076, 0.5768, 0.0), (1.07, 0.6773, 0.0), (-0.974, -1.642, 0.0), (-0.9069, -1.748, 0.0), (-0.7877, -1.746, 0.0), (-0.7072, -1.731, 0.0), (-0.6269, -1.722, 0.0), (-0.5466, -1.714, 0.0), (-0.4661, -1.702, 0.0), (-0.3858, -1.694, 0.0), (-0.3051, -1.676, 0.0), (-0.2248, -1.667, 0.0), (-0.1445, -1.659, 0.0), (-0.06412, -1.648, 0.0), (0.01624, -1.639, 0.0), (0.09678, -1.624, 0.0), (0.1772, -1.613, 0.0), (0.2576, -1.602, 0.0), (0.3381, -1.589, 0.0), (0.4183, -1.584, 0.0), (0.4989, -1.567, 0.0), (0.5795, -1.552, 0.0), (0.6597, -1.545, 0.0), (0.7401, -1.535, 0.0), (0.8205, -1.525, 0.0), (0.9029, -1.459, 0.0), (0.9375, 1.47, 0.0), (0.8597, 1.529, 0.0), (0.7801, 1.541, 0.0), (0.7, 1.538, 0.0), (0.62, 1.539, 0.0), (0.5399, 1.536, 0.0), (0.4597, 1.53, 0.0), (0.3797, 1.529, 0.0), (0.2999, 1.535, 0.0), (0.2198, 1.531, 0.0), (0.1397, 1.531, 0.0), (0.05909, 1.513, 0.0), (-0.0206, 1.521, 0.0), (-0.1007, 1.518, 0.0), (-0.1806, 1.521, 0.0), (-0.2607, 1.52, 0.0), (-0.341, 1.51, 0.0), (-0.4208, 1.517, 0.0), (-0.5009, 1.513, 0.0), (-0.5811, 1.507, 0.0), (-0.6608, 1.516, 0.0), (-0.7407, 1.518, 0.0), (-0.8213, 1.502, 0.0), (-0.9037, 1.437, 0.0)], [], [(29, 28, 27, 26, 25, 24, 23, 22, 21, 20, 19, 18, 17, 16, 15, 14, 13, 12, 11, 10, 9, 8, 7, 6, 2, 101, 100, 99, 98, 97, 96, 95, 94, 93, 92, 91, 90, 89, 88, 87, 86, 85, 84, 83, 82, 81, 80, 79, 78, 3, 5, 53, 52, 51, 50, 49, 48, 47, 46, 45, 44, 43, 42, 41, 40, 39, 38, 37, 36, 35, 34, 33, 32, 31, 30, 4, 1, 77, 76, 75, 74, 73, 72, 71, 70, 69, 68, 67, 66, 65, 64, 63, 62, 61, 60, 59, 58, 57, 56, 55, 54, 0)])
_uv = me_plane_034.uv_layers.new(name='UVMap')
_uv.uv.foreach_set('vector', [0.1409, -0.06701, 0.2408, -0.07054, 0.2671, -0.07107, 0.3033, -0.07021, 0.3344, -0.06944, 0.3632, -0.0687, 0.3968, -0.06791, 0.4356, -0.06675, 0.468, -0.06555, 0.4901, -0.06473, 0.5078, -0.06405, 0.5248, -0.06347, 0.5399, -0.06297, 0.5604, -0.06232, 0.5881, -0.06139, 0.6198, -0.05982, 0.6514, -0.05747, 0.6949, -0.05461, 0.7236, -0.05269, 0.7495, -0.051, 0.7742, -0.04937, 0.8072, -0.04388, 0.8398, -0.03874, 0.9028, -0.02567, 0.9745, 0.002232, 1.025, 0.05446, 1.046, 0.09885, 1.051, 0.1413, 1.049, 0.183, 1.045, 0.2245, 1.046, 0.2666, 1.046, 0.3086, 1.043, 0.3501, 1.045, 0.3923, 1.044, 0.4342, 1.042, 0.4759, 1.042, 0.5179, 1.039, 0.5594, 1.043, 0.6019, 1.043, 0.6437, 1.043, 0.6857, 1.04, 0.7273, 1.039, 0.7692, 1.04, 0.8112, 1.04, 0.8532, 1.039, 0.895, 1.039, 0.9369, 1.034, 0.9783, 1.013, 1.018, 0.9687, 1.048, 0.8634, 1.066, 0.7433, 1.071, 0.7093, 1.072, 0.6823, 1.071, 0.6548, 1.069, 0.6279, 1.067, 0.6003, 1.066, 0.5732, 1.065, 0.5476, 1.062, 0.5224, 1.06, 0.4977, 1.058, 0.4732, 1.055, 0.4483, 1.053, 0.4234, 1.05, 0.3991, 1.048, 0.3759, 1.045, 0.3529, 1.041, 0.3291, 1.039, 0.3064, 1.035, 0.2829, 1.032, 0.2615, 1.029, 0.24, 1.025, 0.218, 1.021, 0.197, 1.018, 0.1752, 1.014, 0.1537, 1.01, 0.06985, 0.9801, 0.02416, 0.941, 0.003062, 0.8966, 0.0007037, 0.8543, -0.001674, 0.8121, -0.002957, 0.77, -0.006896, 0.7276, -0.0116, 0.6851, -0.01235, 0.6431, -0.01577, 0.6007, -0.01815, 0.5585, -0.02108, 0.5162, -0.02492, 0.4738, -0.02711, 0.4316, -0.02953, 0.3894, -0.03128, 0.3472, -0.03331, 0.305, -0.03836, 0.2625, -0.03998, 0.2204, -0.04301, 0.1781, -0.04474, 0.1359, -0.04677, 0.09372, -0.05062, 0.05132, -0.04995, -0.01101, -0.01303, -0.04399, 0.06191, -0.06134])
me_plane_034.materials.append(mat_material_001)
me_plane_034.update()
me_plane_035 = bpy.data.meshes.new('Plane.035')
me_plane_035.from_pydata([(-1.016, -1.421, 0.0), (0.9724, -1.321, 0.0), (-0.9977, 1.283, 0.0), (1.001, 1.342, 0.0), (1.02, -1.071, 0.0), (1.047, 1.032, 0.0), (-1.043, 1.069, 0.0), (-1.061, 0.8817, 0.0), (-1.067, 0.7848, 0.0), (-1.074, 0.6868, 0.0), (-1.074, 0.6136, 0.0), (-1.074, 0.5369, 0.0), (-1.075, 0.4518, 0.0), (-1.075, 0.3229, 0.0), (-1.076, 0.2294, 0.0), (-1.075, 0.1354, 0.0), (-1.074, 0.05341, 0.0), (-1.073, -0.007464, 0.0), (-1.072, -0.05201, 0.0), (-1.071, -0.1023, 0.0), (-1.071, -0.1549, 0.0), (-1.07, -0.2203, 0.0), (-1.068, -0.3162, 0.0), (-1.066, -0.4309, 0.0), (-1.064, -0.5304, 0.0), (-1.062, -0.6158, 0.0), (-1.06, -0.7079, 0.0), (-1.058, -0.8148, 0.0), (-1.054, -0.8927, 0.0), (-1.035, -1.188, 0.0), (1.025, -1.007, 0.0), (1.03, -0.9427, 0.0), (1.035, -0.8802, 0.0), (1.039, -0.8148, 0.0), (1.043, -0.751, 0.0), (1.048, -0.6875, 0.0), (1.051, -0.6178, 0.0), (1.055, -0.5503, 0.0), (1.057, -0.4797, 0.0), (1.061, -0.4113, 0.0), (1.064, -0.3426, 0.0), (1.066, -0.2705, 0.0), (1.068, -0.1967, 0.0), (1.07, -0.1229, 0.0), (1.072, -0.05012, 0.0), (1.074, 0.02312, 0.0), (1.075, 0.09783, 0.0), (1.077, 0.1738, 0.0), (1.077, 0.2541, 0.0), (1.076, 0.3358, 0.0), (1.076, 0.4153, 0.0), (1.076, 0.497, 0.0), (1.076, 0.5768, 0.0), (1.07, 0.6773, 0.0), (-0.974, -1.642, 0.0), (-0.9069, -1.748, 0.0), (-0.7877, -1.746, 0.0), (-0.7072, -1.731, 0.0), (-0.6269, -1.722, 0.0), (-0.5466, -1.714, 0.0), (-0.4661, -1.702, 0.0), (-0.3858, -1.694, 0.0), (-0.3051, -1.676, 0.0), (-0.2248, -1.667, 0.0), (-0.1445, -1.659, 0.0), (-0.06412, -1.648, 0.0), (0.01624, -1.639, 0.0), (0.09678, -1.624, 0.0), (0.1772, -1.613, 0.0), (0.2576, -1.602, 0.0), (0.3381, -1.589, 0.0), (0.4183, -1.584, 0.0), (0.4989, -1.567, 0.0), (0.5795, -1.552, 0.0), (0.6597, -1.545, 0.0), (0.7401, -1.535, 0.0), (0.8205, -1.525, 0.0), (0.9029, -1.459, 0.0), (0.9375, 1.47, 0.0), (0.8597, 1.529, 0.0), (0.7801, 1.541, 0.0), (0.7, 1.538, 0.0), (0.62, 1.539, 0.0), (0.5399, 1.536, 0.0), (0.4597, 1.53, 0.0), (0.3797, 1.529, 0.0), (0.2999, 1.535, 0.0), (0.2198, 1.531, 0.0), (0.1397, 1.531, 0.0), (0.05909, 1.513, 0.0), (-0.0206, 1.521, 0.0), (-0.1007, 1.518, 0.0), (-0.1806, 1.521, 0.0), (-0.2607, 1.52, 0.0), (-0.341, 1.51, 0.0), (-0.4208, 1.517, 0.0), (-0.5009, 1.513, 0.0), (-0.5811, 1.507, 0.0), (-0.6608, 1.516, 0.0), (-0.7407, 1.518, 0.0), (-0.8213, 1.502, 0.0), (-0.9037, 1.437, 0.0), (-1.016, -1.421, 0.0), (0.9724, -1.321, 0.0), (-0.9977, 1.283, 0.0), (1.001, 1.342, 0.0), (1.02, -1.071, 0.0), (1.047, 1.032, 0.0), (-1.043, 1.069, 0.0), (-1.061, 0.8817, 0.0), (-1.067, 0.7848, 0.0), (-1.074, 0.6868, 0.0), (-1.074, 0.6136, 0.0), (-1.074, 0.5369, 0.0), (-1.075, 0.4518, 0.0), (-1.075, 0.3229, 0.0), (-1.076, 0.2294, 0.0), (-1.075, 0.1354, 0.0), (-1.074, 0.05341, 0.0), (-1.073, -0.007464, 0.0), (-1.072, -0.05201, 0.0), (-1.071, -0.1023, 0.0), (-1.071, -0.1549, 0.0), (-1.07, -0.2203, 0.0), (-1.068, -0.3162, 0.0), (-1.066, -0.4309, 0.0), (-1.064, -0.5304, 0.0), (-1.062, -0.6158, 0.0), (-1.06, -0.7079, 0.0), (-1.058, -0.8148, 0.0), (-1.054, -0.8927, 0.0), (-1.035, -1.188, 0.0), (1.025, -1.007, 0.0), (1.03, -0.9427, 0.0), (1.035, -0.8802, 0.0), (1.039, -0.8148, 0.0), (1.043, -0.751, 0.0), (1.048, -0.6875, 0.0), (1.051, -0.6178, 0.0), (1.055, -0.5503, 0.0), (1.057, -0.4797, 0.0), (1.061, -0.4113, 0.0), (1.064, -0.3426, 0.0), (1.066, -0.2705, 0.0), (1.068, -0.1967, 0.0), (1.07, -0.1229, 0.0), (1.072, -0.05012, 0.0), (1.074, 0.02312, 0.0), (1.075, 0.09783, 0.0), (1.077, 0.1738, 0.0), (1.077, 0.2541, 0.0), (1.076, 0.3358, 0.0), (1.076, 0.4153, 0.0), (1.076, 0.497, 0.0), (1.076, 0.5768, 0.0), (1.07, 0.6773, 0.0), (-0.974, -1.642, 0.0), (-0.9069, -1.748, 0.0), (-0.7877, -1.746, 0.0), (-0.7072, -1.731, 0.0), (-0.6269, -1.722, 0.0), (-0.5466, -1.714, 0.0), (-0.4661, -1.702, 0.0), (-0.3858, -1.694, 0.0), (-0.3051, -1.676, 0.0), (-0.2248, -1.667, 0.0), (-0.1445, -1.659, 0.0), (-0.06412, -1.648, 0.0), (0.01624, -1.639, 0.0), (0.09678, -1.624, 0.0), (0.1772, -1.613, 0.0), (0.2576, -1.602, 0.0), (0.3381, -1.589, 0.0), (0.4183, -1.584, 0.0), (0.4989, -1.567, 0.0), (0.5795, -1.552, 0.0), (0.6597, -1.545, 0.0), (0.7401, -1.535, 0.0), (0.8205, -1.525, 0.0), (0.9029, -1.459, 0.0), (0.9375, 1.47, 0.0), (0.8597, 1.529, 0.0), (0.7801, 1.541, 0.0), (0.7, 1.538, 0.0), (0.62, 1.539, 0.0), (0.5399, 1.536, 0.0), (0.4597, 1.53, 0.0), (0.3797, 1.529, 0.0), (0.2999, 1.535, 0.0), (0.2198, 1.531, 0.0), (0.1397, 1.531, 0.0), (0.05909, 1.513, 0.0), (-0.0206, 1.521, 0.0), (-0.1007, 1.518, 0.0), (-0.1806, 1.521, 0.0), (-0.2607, 1.52, 0.0), (-0.341, 1.51, 0.0), (-0.4208, 1.517, 0.0), (-0.5009, 1.513, 0.0), (-0.5811, 1.507, 0.0), (-0.6608, 1.516, 0.0), (-0.7407, 1.518, 0.0), (-0.8213, 1.502, 0.0), (-0.9037, 1.437, 0.0)], [], [(29, 28, 27, 26, 25, 24, 23, 22, 21, 20, 19, 18, 17, 16, 15, 14, 13, 12, 11, 10, 9, 8, 7, 6, 2, 101, 100, 99, 98, 97, 96, 95, 94, 93, 92, 91, 90, 89, 88, 87, 86, 85, 84, 83, 82, 81, 80, 79, 78, 3, 5, 53, 52, 51, 50, 49, 48, 47, 46, 45, 44, 43, 42, 41, 40, 39, 38, 37, 36, 35, 34, 33, 32, 31, 30, 4, 1, 77, 76, 75, 74, 73, 72, 71, 70, 69, 68, 67, 66, 65, 64, 63, 62, 61, 60, 59, 58, 57, 56, 55, 54, 0), (131, 130, 129, 128, 127, 126, 125, 124, 123, 122, 121, 120, 119, 118, 117, 116, 115, 114, 113, 112, 111, 110, 109, 108, 104, 203, 202, 201, 200, 199, 198, 197, 196, 195, 194, 193, 192, 191, 190, 189, 188, 187, 186, 185, 184, 183, 182, 181, 180, 105, 107, 155, 154, 153, 152, 151, 150, 149, 148, 147, 146, 145, 144, 143, 142, 141, 140, 139, 138, 137, 136, 135, 134, 133, 132, 106, 103, 179, 178, 177, 176, 175, 174, 173, 172, 171, 170, 169, 168, 167, 166, 165, 164, 163, 162, 161, 160, 159, 158, 157, 156, 102)])
_uv = me_plane_035.uv_layers.new(name='UVMap')
_uv.uv.foreach_set('vector', [0.1409, -0.06701, 0.2408, -0.07054, 0.2671, -0.07107, 0.3033, -0.07021, 0.3344, -0.06944, 0.3632, -0.0687, 0.3968, -0.06791, 0.4356, -0.06675, 0.468, -0.06555, 0.4901, -0.06473, 0.5078, -0.06405, 0.5248, -0.06347, 0.5399, -0.06297, 0.5604, -0.06232, 0.5881, -0.06139, 0.6198, -0.05982, 0.6514, -0.05747, 0.6949, -0.05461, 0.7236, -0.05269, 0.7495, -0.051, 0.7742, -0.04937, 0.8072, -0.04388, 0.8398, -0.03874, 0.9028, -0.02567, 0.9745, 0.002232, 1.025, 0.05446, 1.046, 0.09885, 1.051, 0.1413, 1.049, 0.183, 1.045, 0.2245, 1.046, 0.2666, 1.046, 0.3086, 1.043, 0.3501, 1.045, 0.3923, 1.044, 0.4342, 1.042, 0.4759, 1.042, 0.5179, 1.039, 0.5594, 1.043, 0.6019, 1.043, 0.6437, 1.043, 0.6857, 1.04, 0.7273, 1.039, 0.7692, 1.04, 0.8112, 1.04, 0.8532, 1.039, 0.895, 1.039, 0.9369, 1.034, 0.9783, 1.013, 1.018, 0.9687, 1.048, 0.8634, 1.066, 0.7433, 1.071, 0.7093, 1.072, 0.6823, 1.071, 0.6548, 1.069, 0.6279, 1.067, 0.6003, 1.066, 0.5732, 1.065, 0.5476, 1.062, 0.5224, 1.06, 0.4977, 1.058, 0.4732, 1.055, 0.4483, 1.053, 0.4234, 1.05, 0.3991, 1.048, 0.3759, 1.045, 0.3529, 1.041, 0.3291, 1.039, 0.3064, 1.035, 0.2829, 1.032, 0.2615, 1.029, 0.24, 1.025, 0.218, 1.021, 0.197, 1.018, 0.1752, 1.014, 0.1537, 1.01, 0.06985, 0.9801, 0.02416, 0.941, 0.003062, 0.8966, 0.0007037, 0.8543, -0.001674, 0.8121, -0.002957, 0.77, -0.006896, 0.7276, -0.0116, 0.6851, -0.01235, 0.6431, -0.01577, 0.6007, -0.01815, 0.5585, -0.02108, 0.5162, -0.02492, 0.4738, -0.02711, 0.4316, -0.02953, 0.3894, -0.03128, 0.3472, -0.03331, 0.305, -0.03836, 0.2625, -0.03998, 0.2204, -0.04301, 0.1781, -0.04474, 0.1359, -0.04677, 0.09372, -0.05062, 0.05132, -0.04995, -0.01101, -0.01303, -0.04399, 0.06191, -0.06134, 0.1409, -0.06701, 0.2408, -0.07054, 0.2671, -0.07107, 0.3033, -0.07021, 0.3344, -0.06944, 0.3632, -0.0687, 0.3968, -0.06791, 0.4356, -0.06675, 0.468, -0.06555, 0.4901, -0.06473, 0.5078, -0.06405, 0.5248, -0.06347, 0.5399, -0.06297, 0.5604, -0.06232, 0.5881, -0.06139, 0.6198, -0.05982, 0.6514, -0.05747, 0.6949, -0.05461, 0.7236, -0.05269, 0.7495, -0.051, 0.7742, -0.04937, 0.8072, -0.04388, 0.8398, -0.03874, 0.9028, -0.02567, 0.9745, 0.002232, 1.025, 0.05446, 1.046, 0.09885, 1.051, 0.1413, 1.049, 0.183, 1.045, 0.2245, 1.046, 0.2666, 1.046, 0.3086, 1.043, 0.3501, 1.045, 0.3923, 1.044, 0.4342, 1.042, 0.4759, 1.042, 0.5179, 1.039, 0.5594, 1.043, 0.6019, 1.043, 0.6437, 1.043, 0.6857, 1.04, 0.7273, 1.039, 0.7692, 1.04, 0.8112, 1.04, 0.8532, 1.039, 0.895, 1.039, 0.9369, 1.034, 0.9783, 1.013, 1.018, 0.9687, 1.048, 0.8634, 1.066, 0.7433, 1.071, 0.7093, 1.072, 0.6823, 1.071, 0.6548, 1.069, 0.6279, 1.067, 0.6003, 1.066, 0.5732, 1.065, 0.5476, 1.062, 0.5224, 1.06, 0.4977, 1.058, 0.4732, 1.055, 0.4483, 1.053, 0.4234, 1.05, 0.3991, 1.048, 0.3759, 1.045, 0.3529, 1.041, 0.3291, 1.039, 0.3064, 1.035, 0.2829, 1.032, 0.2615, 1.029, 0.24, 1.025, 0.218, 1.021, 0.197, 1.018, 0.1752, 1.014, 0.1537, 1.01, 0.06985, 0.9801, 0.02416, 0.941, 0.003062, 0.8966, 0.0007037, 0.8543, -0.001674, 0.8121, -0.002957, 0.77, -0.006896, 0.7276, -0.0116, 0.6851, -0.01235, 0.6431, -0.01577, 0.6007, -0.01815, 0.5585, -0.02108, 0.5162, -0.02492, 0.4738, -0.02711, 0.4316, -0.02953, 0.3894, -0.03128, 0.3472, -0.03331, 0.305, -0.03836, 0.2625, -0.03998, 0.2204, -0.04301, 0.1781, -0.04474, 0.1359, -0.04677, 0.09372, -0.05062, 0.05132, -0.04995, -0.01101, -0.01303, -0.04399, 0.06191, -0.06134])
me_plane_035.materials.append(mat_material_001)
me_plane_035.update()

# ---- objects
ob_node7 = bpy.data.objects.new('node7', me_part006)
ob_plane = bpy.data.objects.new('Plane', me_plane)
ob_plane_001 = bpy.data.objects.new('Plane.001', me_plane_030)
ob_plane_002 = bpy.data.objects.new('Plane.002', me_plane_031)
ob_plane_003 = bpy.data.objects.new('Plane.003', me_plane_032)
ob_plane_004 = bpy.data.objects.new('Plane.004', me_plane_033)
ob_plane_005 = bpy.data.objects.new('Plane.005', me_plane_034)
ob_plane_006 = bpy.data.objects.new('Plane.006', me_plane_035)

# ---- transforms, parenting, visibility, modifiers, constraints
ob_node7.location = (0.0, 0.0, 0.0)
ob_node7.rotation_mode = 'QUATERNION'
ob_node7.rotation_quaternion = (1.0, 0.0, 0.0, 0.0)
ob_plane.location = (213.2, 139.0, 0.0)
ob_plane.rotation_euler = (0.0, -0.0, 0.3451)
ob_plane.scale = (-213.7, -22.11, -15.96)
ob_plane_001.location = (213.2, 139.0, 0.1)
ob_plane_001.rotation_euler = (0.0, -0.0, 0.3451)
ob_plane_001.scale = (-213.7, -22.11, -15.96)
ob_plane_002.location = (213.2, 139.0, 0.2)
ob_plane_002.rotation_euler = (0.0, -0.0, 0.3451)
ob_plane_002.scale = (-213.7, -22.11, -15.96)
ob_plane_003.location = (213.2, 139.0, 0.3)
ob_plane_003.rotation_euler = (0.0, -0.0, 0.3451)
ob_plane_003.scale = (-213.7, -22.11, -15.96)
ob_plane_004.location = (213.2, 139.0, 0.5)
ob_plane_004.rotation_euler = (0.0, -0.0, 0.3451)
ob_plane_004.scale = (-213.7, -22.11, -15.96)
ob_plane_005.location = (213.2, 139.0, 0.4)
ob_plane_005.rotation_euler = (0.0, -0.0, 0.3451)
ob_plane_005.scale = (-213.7, -22.11, -15.96)
ob_plane_006.location = (213.2, 139.0, 0.6)
ob_plane_006.rotation_euler = (0.0, -0.0, 0.3451)
ob_plane_006.scale = (-213.7, -22.11, -15.96)

# ---- collection membership
scene.collection.objects.link(ob_node7)
col_collection.objects.link(ob_plane)
col_collection.objects.link(ob_plane_001)
col_collection.objects.link(ob_plane_002)
col_collection.objects.link(ob_plane_003)
col_collection.objects.link(ob_plane_004)
col_collection.objects.link(ob_plane_005)
col_collection.objects.link(ob_plane_006)

# ---- scene / render settings (as saved in the file)
scene.frame_start = 1; scene.frame_end = 250; scene.frame_set(2)
scene.render.engine = 'BLENDER_EEVEE_NEXT'
scene.cycles.sampling_pattern = 'TABULATED_SOBOL'
scene.view_settings.view_transform = 'Filmic'
bpy.context.view_layer.update()

# ---- added for rendering (the .blend has no active camera and no usable light): camera, sun
cam_auto = bpy.data.cameras.new('AutoCamera')
cam_auto.lens = 50.0
cam_auto.sensor_width = 36.0
cam_auto.clip_end = 32537.3
ob_auto_camera = bpy.data.objects.new('AutoCamera', cam_auto)
scene.collection.objects.link(ob_auto_camera)
ob_auto_camera.location = (1470.3, -2329.75, 1483.49)
ob_auto_camera.rotation_euler = (1.09748, -7.21219e-08, 0.694738)
scene.camera = ob_auto_camera
light_auto_sun = bpy.data.lights.new('AutoSun', 'SUN')
light_auto_sun.energy = 3.0
light_auto_sun.angle = 0.0523599
ob_auto_sun = bpy.data.objects.new('AutoSun', light_auto_sun)
scene.collection.objects.link(ob_auto_sun)
ob_auto_sun.rotation_euler = (0.872665, 0.174533, 0.523599)
bpy.context.view_layer.update()
